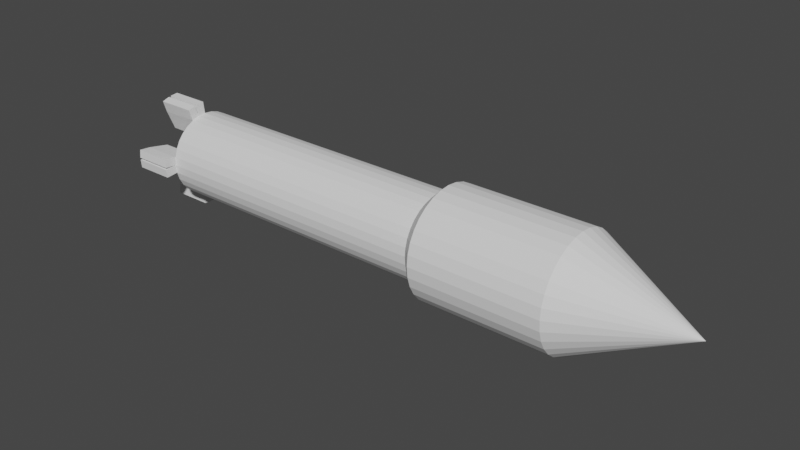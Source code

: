 # Source: rocket.blend  (saved by Blender 2.81.16; exported with 4.5.12 LTS)
import bpy
from mathutils import Matrix  # noqa: F401  (used for matrix-valued properties, if any)

bpy.ops.wm.read_factory_settings(use_empty=True)
scene = bpy.context.scene
scene.name = 'Scene'

# ---- collections
col_collection = bpy.data.collections.new('Collection'); scene.collection.children.link(col_collection)

# ---- world
world_world = bpy.data.worlds.new('World'); scene.world = world_world
world_world.use_nodes = True; world_world.node_tree.nodes.clear()
_N = world_world.node_tree.nodes; _L = world_world.node_tree.links
n0 = _N.new('ShaderNodeOutputWorld'); n0.name = 'World Output'; n0.location = (300, 300)
n1 = _N.new('ShaderNodeBackground'); n1.name = 'Background'; n1.location = (10, 300)
n1.inputs[0].default_value = (0.05088, 0.05088, 0.05088, 1.0)
_L.new(n1.outputs[0], n0.inputs[0])
n0.is_active_output = True
world_world.color = (0.05088, 0.05088, 0.05088)
world_world.use_sun_shadow = False
world_world.sun_shadow_jitter_overblur = 0.0

# ---- meshes
me_cone = bpy.data.meshes.new('Cone')
me_cone.from_pydata([(-4.694e-07, 0.7757, -3.605), (0.1513, 0.7608, -3.605), (0.2969, 0.7167, -3.605), (0.431, 0.645, -3.605), (0.5485, 0.5485, -3.605), (0.645, 0.431, -3.605), (0.7167, 0.2969, -3.605), (0.7608, 0.1513, -3.605), (0.7757, 5.588e-09, -3.605), (0.7608, -0.1513, -3.605), (0.7167, -0.2969, -3.605), (0.645, -0.431, -3.605), (0.5485, -0.5485, -3.605), (0.431, -0.645, -3.605), (0.2969, -0.7167, -3.605), (0.1513, -0.7608, -3.605), (-4.862e-07, -0.7757, -3.605), (-0.1513, -0.7608, -3.605), (-0.2969, -0.7167, -3.605), (-0.431, -0.645, -3.605), (-0.5485, -0.5485, -3.605), (-0.645, -0.431, -3.605), (-0.7167, -0.2969, -3.605), (-0.7608, -0.1513, -3.605), (-0.7757, 5.532e-07, -3.605), (-0.7608, 0.1513, -3.605), (-0.7167, 0.2969, -3.605), (-0.645, 0.431, -3.605), (-0.5485, 0.5485, -3.605), (-0.431, 0.645, -3.605), (-0.2969, 0.7167, -3.605), (-0.1513, 0.7608, -3.605), (0.1513, 0.7608, -8.024), (-5.395e-07, 0.7757, -8.024), (0.2969, 0.7167, -8.024), (0.431, 0.645, -8.024), (0.5485, 0.5485, -8.024), (0.645, 0.431, -8.024), (0.7167, 0.2969, -8.024), (0.7608, 0.1513, -8.024), (0.7757, 5.588e-09, -8.024), (0.7608, -0.1513, -8.024), (0.7167, -0.2969, -8.024), (0.645, -0.431, -8.024), (0.5485, -0.5485, -8.024), (0.431, -0.645, -8.024), (0.2969, -0.7167, -8.024), (0.1513, -0.7608, -8.024), (-5.563e-07, -0.7757, -8.024), (-0.1513, -0.7608, -8.024), (-0.2969, -0.7167, -8.024), (-0.431, -0.645, -8.024), (-0.5485, -0.5485, -8.024), (-0.645, -0.431, -8.024), (-0.7167, -0.2969, -8.024), (-0.7608, -0.1513, -8.024), (-0.7757, 5.532e-07, -8.024), (-0.7608, 0.1513, -8.024), (-0.7167, 0.2969, -8.024), (-0.645, 0.431, -8.024), (-0.5485, 0.5485, -8.024), (-0.431, 0.645, -8.024), (-0.2969, 0.7167, -8.024), (-0.1513, 0.7608, -8.024), (0.1513, 0.7608, -11.6), (-2.129e-06, 0.7757, -11.6), (0.2969, 0.7167, -11.6), (0.431, 0.645, -11.6), (0.5485, 0.5485, -11.6), (0.645, 0.431, -11.6), (0.7167, 0.2969, -11.6), (0.7608, 0.1513, -11.6), (0.7757, 5.588e-09, -11.6), (0.7608, -0.1513, -11.6), (0.7167, -0.2969, -11.6), (0.645, -0.431, -11.6), (0.5485, -0.5485, -11.6), (0.431, -0.645, -11.6), (0.2969, -0.7167, -11.6), (0.1513, -0.7608, -11.6), (-2.146e-06, -0.7757, -11.6), (-0.1513, -0.7608, -11.6), (-0.2969, -0.7167, -11.6), (-0.431, -0.645, -11.6), (-0.5485, -0.5485, -11.6), (-0.645, -0.431, -11.6), (-0.7167, -0.2969, -11.6), (-0.7608, -0.1513, -11.6), (-0.7757, 5.532e-07, -11.6), (-0.7608, 0.1513, -11.6), (-0.7167, 0.2969, -11.6), (-0.645, 0.431, -11.6), (-0.5485, 0.5485, -11.6), (-0.431, 0.645, -11.6), (-0.2969, 0.7167, -11.6), (-0.1513, 0.7608, -11.6), (0.1513, 0.7608, -11.96), (-2.353e-06, 0.7757, -11.96), (0.2969, 0.7167, -11.96), (0.431, 0.645, -11.96), (0.5485, 0.5485, -11.96), (0.645, 0.431, -11.96), (0.7167, 0.2969, -11.96), (0.7608, 0.1513, -11.96), (0.7757, 5.588e-09, -11.96), (0.7608, -0.1513, -11.96), (0.7167, -0.2969, -11.96), (0.645, -0.431, -11.96), (0.5485, -0.5485, -11.96), (0.431, -0.645, -11.96), (0.2969, -0.7167, -11.96), (0.1513, -0.7608, -11.96), (-2.37e-06, -0.7757, -11.96), (-0.1513, -0.7608, -11.96), (-0.2969, -0.7167, -11.96), (-0.431, -0.645, -11.96), (-0.5485, -0.5485, -11.96), (-0.645, -0.431, -11.96), (-0.7167, -0.2969, -11.96), (-0.7608, -0.1513, -11.96), (-0.7757, 5.532e-07, -11.96), (-0.7608, 0.1513, -11.96), (-0.7167, 0.2969, -11.96), (-0.645, 0.431, -11.96), (-0.5485, 0.5485, -11.96), (-0.431, 0.645, -11.96), (-0.2969, 0.7167, -11.96), (-0.1513, 0.7608, -11.96), (0.1513, 0.7608, -11.96), (-2.353e-06, 0.7757, -11.96), (0.2969, 0.7167, -11.96), (0.431, 0.645, -11.96), (0.5485, 0.5485, -11.96), (0.645, 0.431, -11.96), (0.7167, 0.2969, -11.96), (0.7608, 0.1513, -11.96), (0.7757, 5.588e-09, -11.96), (0.7608, -0.1513, -11.96), (0.7167, -0.2969, -11.96), (0.645, -0.431, -11.96), (0.5485, -0.5485, -11.96), (0.431, -0.645, -11.96), (0.2969, -0.7167, -11.96), (0.1513, -0.7608, -11.96), (-2.37e-06, -0.7757, -11.96), (-0.1513, -0.7608, -11.96), (-0.2969, -0.7167, -11.96), (-0.431, -0.645, -11.96), (-0.5485, -0.5485, -11.96), (-0.645, -0.431, -11.96), (-0.7167, -0.2969, -11.96), (-0.7608, -0.1513, -11.96), (-0.7757, 5.532e-07, -11.96), (-0.7608, 0.1513, -11.96), (-0.7167, 0.2969, -11.96), (-0.645, 0.431, -11.96), (-0.5485, 0.5485, -11.96), (-0.431, 0.645, -11.96), (-0.2969, 0.7167, -11.96), (-0.1513, 0.7608, -11.96), (0.1513, 0.7608, -11.96), (-2.353e-06, 0.7757, -11.96), (0.2969, 0.7167, -11.96), (0.431, 0.645, -11.96), (0.5485, 0.5485, -11.96), (0.645, 0.431, -11.96), (0.7167, 0.2969, -11.96), (0.7608, 0.1513, -11.96), (0.7757, 5.588e-09, -11.96), (0.7608, -0.1513, -11.96), (0.7167, -0.2969, -11.96), (0.645, -0.431, -11.96), (0.5485, -0.5485, -11.96), (0.431, -0.645, -11.96), (0.2969, -0.7167, -11.96), (0.1513, -0.7608, -11.96), (-2.37e-06, -0.7757, -11.96), (-0.1513, -0.7608, -11.96), (-0.2969, -0.7167, -11.96), (-0.431, -0.645, -11.96), (-0.5485, -0.5485, -11.96), (-0.645, -0.431, -11.96), (-0.7167, -0.2969, -11.96), (-0.7608, -0.1513, -11.96), (-0.7757, 5.532e-07, -11.96), (-0.7608, 0.1513, -11.96), (-0.7167, 0.2969, -11.96), (-0.645, 0.431, -11.96), (-0.5485, 0.5485, -11.96), (-0.431, 0.645, -11.96), (-0.2969, 0.7167, -11.96), (-0.1513, 0.7608, -11.96), (0.1513, 0.7608, -11.96), (0.07242, 0.3641, -11.96), (-2.094e-06, 0.3712, -11.96), (-2.353e-06, 0.7757, -11.96), (0.2969, 0.7167, -11.96), (0.1421, 0.343, -11.96), (0.431, 0.645, -11.96), (0.2062, 0.3087, -11.96), (0.5485, 0.5485, -11.96), (0.2625, 0.2625, -11.96), (0.645, 0.431, -11.96), (0.3086, 0.2062, -11.96), (0.7167, 0.2969, -11.96), (0.343, 0.1421, -11.96), (0.7608, 0.1513, -11.96), (0.3641, 0.07242, -11.96), (0.7757, 5.588e-09, -11.96), (0.3712, -1.192e-07, -11.96), (0.7608, -0.1513, -11.96), (0.3641, -0.07242, -11.96), (0.7167, -0.2969, -11.96), (0.343, -0.1421, -11.96), (0.645, -0.431, -11.96), (0.3086, -0.2062, -11.96), (0.5485, -0.5485, -11.96), (0.2625, -0.2625, -11.96), (0.431, -0.645, -11.96), (0.2062, -0.3087, -11.96), (0.2969, -0.7167, -11.96), (0.1421, -0.343, -11.96), (0.1513, -0.7608, -11.96), (0.07242, -0.3641, -11.96), (-2.37e-06, -0.7757, -11.96), (-2.254e-06, -0.3712, -11.96), (-0.1513, -0.7608, -11.96), (-0.07242, -0.3641, -11.96), (-0.2969, -0.7167, -11.96), (-0.1421, -0.343, -11.96), (-0.431, -0.645, -11.96), (-0.2062, -0.3087, -11.96), (-0.5485, -0.5485, -11.96), (-0.2625, -0.2625, -11.96), (-0.645, -0.431, -11.96), (-0.3087, -0.2062, -11.96), (-0.7167, -0.2969, -11.96), (-0.343, -0.1421, -11.96), (-0.7608, -0.1513, -11.96), (-0.3641, -0.07242, -11.96), (-0.7757, 5.532e-07, -11.96), (-0.3712, 1.825e-07, -11.96), (-0.7608, 0.1513, -11.96), (-0.3641, 0.07242, -11.96), (-0.7167, 0.2969, -11.96), (-0.343, 0.1421, -11.96), (-0.645, 0.431, -11.96), (-0.3087, 0.2062, -11.96), (-0.5485, 0.5485, -11.96), (-0.2625, 0.2625, -11.96), (-0.431, 0.645, -11.96), (-0.2062, 0.3087, -11.96), (-0.2969, 0.7167, -11.96), (-0.1421, 0.343, -11.96), (-0.1513, 0.7608, -11.96), (-0.07242, 0.3641, -11.96), (0.07242, 0.3641, -11.96), (-2.094e-06, 0.3712, -11.96), (-2.353e-06, 0.7757, -11.96), (0.1513, 0.7608, -11.96), (0.1421, 0.343, -11.96), (0.2969, 0.7167, -11.96), (0.2062, 0.3087, -11.96), (0.431, 0.645, -11.96), (0.2625, 0.2625, -11.96), (0.5485, 0.5485, -11.96), (0.3086, 0.2062, -11.96), (0.645, 0.431, -11.96), (0.343, 0.1421, -11.96), (0.7167, 0.2969, -11.96), (0.3641, 0.07242, -11.96), (0.7608, 0.1513, -11.96), (0.3712, -1.192e-07, -11.96), (0.7757, 5.588e-09, -11.96), (0.3641, -0.07242, -11.96), (0.7608, -0.1513, -11.96), (0.343, -0.1421, -11.96), (0.7167, -0.2969, -11.96), (0.3086, -0.2062, -11.96), (0.645, -0.431, -11.96), (0.2625, -0.2625, -11.96), (0.5485, -0.5485, -11.96), (0.2062, -0.3087, -11.96), (0.431, -0.645, -11.96), (0.1421, -0.343, -11.96), (0.2969, -0.7167, -11.96), (0.07242, -0.3641, -11.96), (0.1513, -0.7608, -11.96), (-2.254e-06, -0.3712, -11.96), (-2.37e-06, -0.7757, -11.96), (-0.07242, -0.3641, -11.96), (-0.1513, -0.7608, -11.96), (-0.1421, -0.343, -11.96), (-0.2969, -0.7167, -11.96), (-0.2062, -0.3087, -11.96), (-0.431, -0.645, -11.96), (-0.2625, -0.2625, -11.96), (-0.5485, -0.5485, -11.96), (-0.3087, -0.2062, -11.96), (-0.645, -0.431, -11.96), (-0.343, -0.1421, -11.96), (-0.7167, -0.2969, -11.96), (-0.3641, -0.07242, -11.96), (-0.7608, -0.1513, -11.96), (-0.3712, 1.825e-07, -11.96), (-0.7757, 5.532e-07, -11.96), (-0.3641, 0.07242, -11.96), (-0.7608, 0.1513, -11.96), (-0.343, 0.1421, -11.96), (-0.7167, 0.2969, -11.96), (-0.3087, 0.2062, -11.96), (-0.645, 0.431, -11.96), (-0.2625, 0.2625, -11.96), (-0.5485, 0.5485, -11.96), (-0.2062, 0.3087, -11.96), (-0.431, 0.645, -11.96), (-0.1421, 0.343, -11.96), (-0.2969, 0.7167, -11.96), (-0.07242, 0.3641, -11.96), (-0.1513, 0.7608, -11.96), (0.1513, 0.7608, -11.6), (-2.129e-06, 0.7757, -11.6), (0.2969, 0.7167, -11.6), (0.431, 0.645, -11.6), (0.5485, 0.5485, -11.6), (0.645, 0.431, -11.6), (0.7167, 0.2969, -11.6), (0.7608, 0.1513, -11.6), (0.7757, 5.588e-09, -11.6), (0.7608, -0.1513, -11.6), (0.7167, -0.2969, -11.6), (0.645, -0.431, -11.6), (0.5485, -0.5485, -11.6), (0.431, -0.645, -11.6), (0.2969, -0.7167, -11.6), (0.1513, -0.7608, -11.6), (-2.146e-06, -0.7757, -11.6), (-0.1513, -0.7608, -11.6), (-0.2969, -0.7167, -11.6), (-0.431, -0.645, -11.6), (-0.5485, -0.5485, -11.6), (-0.645, -0.431, -11.6), (-0.7167, -0.2969, -11.6), (-0.7608, -0.1513, -11.6), (-0.7757, 5.532e-07, -11.6), (-0.7608, 0.1513, -11.6), (-0.7167, 0.2969, -11.6), (-0.645, 0.431, -11.6), (-0.5485, 0.5485, -11.6), (-0.431, 0.645, -11.6), (-0.2969, 0.7167, -11.6), (-0.1513, 0.7608, -11.6), (0.2969, 0.7167, -11.96), (0.1513, 0.7608, -11.96), (0.431, 0.645, -11.96), (0.5485, 0.5485, -11.96), (0.645, 0.431, -11.96), (0.7167, 0.2969, -11.96), (0.7608, 0.1513, -11.96), (0.7757, 5.588e-09, -11.96), (-0.5485, 0.5485, -11.96), (-0.645, 0.431, -11.96), (-0.431, 0.645, -11.96), (-0.2969, 0.7167, -11.96), (0.1513, 0.7608, -11.96), (0.7757, 5.588e-09, -11.96), (-0.645, 0.431, -11.96), (-0.2969, 0.7167, -11.96), (0.1513, 0.7608, -11.96), (0.7757, 5.588e-09, -11.96), (-0.645, 0.431, -11.96), (-0.2969, 0.7167, -11.96), (0.1513, 0.7608, -11.96), (0.7757, 5.588e-09, -11.96), (-0.645, 0.431, -11.96), (-0.2969, 0.7167, -11.96), (0.1513, 0.7608, -11.96), (0.2969, 0.7167, -11.96), (0.431, 0.645, -11.96), (0.5485, 0.5485, -11.96), (0.645, 0.431, -11.96), (0.7167, 0.2969, -11.96), (0.7608, 0.1513, -11.96), (0.7757, 5.588e-09, -11.96), (-0.645, 0.431, -11.96), (-0.5485, 0.5485, -11.96), (-0.431, 0.645, -11.96), (-0.2969, 0.7167, -11.96), (0.1513, 0.7608, -12.92), (0.07242, 0.3641, -12.92), (-2.094e-06, 0.3712, -12.92), (-2.353e-06, 0.7757, -12.92), (0.7608, 0.1513, -12.92), (0.3641, 0.07242, -12.92), (0.7757, 5.588e-09, -12.92), (0.3712, -1.192e-07, -12.92), (0.7608, -0.1513, -12.92), (0.3641, -0.07242, -12.92), (0.1513, -0.7608, -12.92), (0.07242, -0.3641, -12.92), (-2.37e-06, -0.7757, -12.92), (-2.254e-06, -0.3712, -12.92), (-0.1513, -0.7608, -12.92), (-0.07242, -0.3641, -12.92), (-0.7167, -0.2969, -12.92), (-0.343, -0.1421, -12.92), (-0.7608, -0.1513, -12.92), (-0.3641, -0.07242, -12.92), (-0.7757, 5.532e-07, -12.92), (-0.3712, 1.825e-07, -12.92), (-0.1513, 0.7608, -12.92), (-0.07242, 0.3641, -12.92), (0.02195, 0.9986, -11.96), (0.1733, 0.9837, -11.96), (0.1733, 0.9837, -12.92), (0.02195, 0.9986, -12.92), (-0.931, -0.3619, -11.96), (-0.9752, -0.2164, -11.96), (-0.9752, -0.2164, -12.92), (-0.931, -0.3619, -12.92), (0.1733, -0.9837, -11.96), (0.02195, -0.9986, -11.96), (0.02195, -0.9986, -12.92), (0.1733, -0.9837, -12.92), (0.9986, -0.02196, -11.96), (0.9837, -0.1733, -11.96), (0.9837, -0.1733, -12.92), (0.9986, -0.02196, -12.92), (-0.9837, -0.1733, -11.96), (-0.9986, -0.02195, -11.96), (-0.9986, -0.02195, -12.92), (-0.9837, -0.1733, -12.92), (0.9837, 0.1733, -11.96), (0.9986, 0.02196, -11.96), (0.9986, 0.02196, -12.92), (0.9837, 0.1733, -12.92), (-0.02196, -0.9986, -11.96), (-0.1733, -0.9837, -11.96), (-0.1733, -0.9837, -12.92), (-0.02196, -0.9986, -12.92), (-0.1733, 0.9837, -11.96), (-0.02196, 0.9986, -11.96), (-0.02196, 0.9986, -12.92), (-0.1733, 0.9837, -12.92)], [], [(2, 3, 35, 34), (47, 48, 336, 335), (11, 12, 44, 43), (20, 21, 53, 52), (29, 30, 62, 61), (7, 8, 40, 39), (16, 17, 49, 48), (25, 26, 58, 57), (3, 4, 36, 35), (12, 13, 45, 44), (21, 22, 54, 53), (30, 31, 63, 62), (8, 9, 41, 40), (17, 18, 50, 49), (26, 27, 59, 58), (31, 0, 33, 63), (4, 5, 37, 36), (13, 14, 46, 45), (22, 23, 55, 54), (0, 1, 32, 33), (9, 10, 42, 41), (18, 19, 51, 50), (27, 28, 60, 59), (5, 6, 38, 37), (14, 15, 47, 46), (23, 24, 56, 55), (1, 2, 34, 32), (10, 11, 43, 42), (19, 20, 52, 51), (28, 29, 61, 60), (6, 7, 39, 38), (15, 16, 48, 47), (24, 25, 57, 56), (82, 83, 115, 114), (34, 35, 323, 322), (61, 62, 350, 349), (48, 49, 337, 336), (35, 36, 324, 323), (62, 63, 351, 350), (49, 50, 338, 337), (36, 37, 325, 324), (63, 33, 321, 351), (50, 51, 339, 338), (37, 38, 326, 325), (51, 52, 340, 339), (38, 39, 327, 326), (52, 53, 341, 340), (39, 40, 328, 327), (53, 54, 342, 341), (40, 41, 329, 328), (54, 55, 343, 342), (41, 42, 330, 329), (55, 56, 344, 343), (42, 43, 331, 330), (56, 57, 345, 344), (43, 44, 332, 331), (57, 58, 346, 345), (44, 45, 333, 332), (58, 59, 347, 346), (45, 46, 334, 333), (33, 32, 320, 321), (59, 60, 348, 347), (46, 47, 335, 334), (32, 34, 322, 320), (60, 61, 349, 348), (196, 192, 160, 162), (69, 70, 102, 101), (83, 84, 116, 115), (70, 71, 103, 102), (84, 85, 117, 116), (71, 72, 104, 103), (85, 86, 118, 117), (72, 73, 105, 104), (86, 87, 119, 118), (73, 74, 106, 105), (87, 88, 120, 119), (74, 75, 107, 106), (88, 89, 121, 120), (75, 76, 108, 107), (89, 90, 122, 121), (76, 77, 109, 108), (90, 91, 361, 122), (77, 78, 110, 109), (65, 64, 353, 97), (91, 92, 124, 361), (78, 79, 111, 110), (64, 66, 98, 353), (92, 93, 125, 124), (79, 80, 112, 111), (66, 67, 99, 98), (93, 94, 126, 125), (80, 81, 113, 112), (67, 68, 100, 99), (94, 95, 127, 126), (81, 82, 114, 113), (68, 69, 101, 100), (95, 65, 97, 127), (364, 129, 97, 353), (130, 128, 96, 352), (131, 130, 352, 354), (132, 131, 354, 355), (133, 132, 355, 356), (134, 133, 356, 357), (135, 134, 357, 358), (365, 135, 358, 359), (137, 136, 104, 105), (138, 137, 105, 106), (139, 138, 106, 107), (140, 139, 107, 108), (141, 140, 108, 109), (142, 141, 109, 110), (143, 142, 110, 111), (144, 143, 111, 112), (145, 144, 112, 113), (146, 145, 113, 114), (147, 146, 114, 115), (148, 147, 115, 116), (149, 148, 116, 117), (150, 149, 117, 118), (151, 150, 118, 119), (152, 151, 119, 120), (153, 152, 120, 121), (154, 153, 121, 122), (366, 154, 122, 361), (156, 155, 123, 360), (157, 156, 360, 362), (367, 157, 362, 363), (159, 158, 126, 127), (129, 159, 127, 97), (368, 161, 129, 364), (162, 160, 128, 130), (163, 162, 130, 131), (164, 163, 131, 132), (165, 164, 132, 133), (166, 165, 133, 134), (167, 166, 134, 135), (369, 167, 135, 365), (169, 168, 136, 137), (170, 169, 137, 138), (171, 170, 138, 139), (172, 171, 139, 140), (173, 172, 140, 141), (174, 173, 141, 142), (175, 174, 142, 143), (176, 175, 143, 144), (177, 176, 144, 145), (178, 177, 145, 146), (179, 178, 146, 147), (180, 179, 147, 148), (181, 180, 148, 149), (182, 181, 149, 150), (183, 182, 150, 151), (184, 183, 151, 152), (185, 184, 152, 153), (186, 185, 153, 154), (370, 186, 154, 366), (188, 187, 155, 156), (189, 188, 156, 157), (371, 189, 157, 367), (191, 190, 158, 159), (161, 191, 159, 129), (257, 193, 197, 199, 201, 203, 205, 207, 209, 211, 213, 215, 217, 219, 221, 223, 225, 227, 229, 231, 233, 235, 237, 239, 241, 243, 245, 247, 249, 251, 253, 255), (195, 254, 191, 161), (200, 198, 163, 164), (202, 200, 164, 165), (204, 202, 165, 166), (206, 204, 166, 167), (373, 206, 167, 369), (210, 208, 168, 169), (212, 210, 169, 170), (214, 212, 170, 171), (216, 214, 171, 172), (218, 216, 172, 173), (220, 218, 173, 174), (222, 220, 174, 175), (224, 222, 175, 176), (226, 224, 176, 177), (228, 226, 177, 178), (230, 228, 178, 179), (232, 230, 179, 180), (234, 232, 180, 181), (236, 234, 181, 182), (238, 236, 182, 183), (240, 238, 183, 184), (242, 240, 184, 185), (244, 242, 185, 186), (374, 244, 186, 370), (248, 246, 187, 188), (250, 248, 188, 189), (375, 250, 189, 371), (254, 252, 190, 191), (198, 196, 162, 163), (260, 256, 376, 377), (262, 260, 377, 378), (264, 262, 378, 379), (266, 264, 379, 380), (268, 266, 380, 381), (270, 268, 381, 382), (275, 274, 397, 396), (276, 274, 275, 277), (278, 276, 277, 279), (280, 278, 279, 281), (282, 280, 281, 283), (284, 282, 283, 285), (286, 284, 285, 287), (288, 286, 399, 401), (256, 194, 390, 389), (292, 290, 291, 293), (294, 292, 293, 295), (296, 294, 295, 297), (298, 296, 297, 299), (300, 298, 299, 301), (318, 319, 410, 411), (302, 300, 405, 407), (306, 304, 305, 307), (308, 306, 307, 309), (310, 308, 309, 384), (312, 310, 384, 385), (314, 312, 385, 386), (316, 314, 386, 387), (318, 316, 387, 319), (272, 270, 393, 395), (372, 195, 161, 368), (194, 256, 193, 257), (376, 258, 195, 372), (256, 260, 197, 193), (261, 259, 192, 196), (260, 262, 199, 197), (263, 261, 196, 198), (262, 264, 201, 199), (265, 263, 198, 200), (264, 266, 203, 201), (267, 265, 200, 202), (266, 268, 205, 203), (269, 267, 202, 204), (268, 270, 207, 205), (271, 269, 204, 206), (270, 272, 209, 207), (273, 271, 206, 373), (272, 274, 211, 209), (275, 383, 208, 210), (274, 276, 213, 211), (277, 275, 210, 212), (276, 278, 215, 213), (279, 277, 212, 214), (278, 280, 217, 215), (281, 279, 214, 216), (280, 282, 219, 217), (283, 281, 216, 218), (282, 284, 221, 219), (285, 283, 218, 220), (284, 286, 223, 221), (287, 285, 220, 222), (286, 288, 225, 223), (289, 287, 222, 224), (288, 290, 227, 225), (291, 289, 224, 226), (290, 292, 229, 227), (293, 291, 226, 228), (292, 294, 231, 229), (295, 293, 228, 230), (294, 296, 233, 231), (297, 295, 230, 232), (296, 298, 235, 233), (299, 297, 232, 234), (298, 300, 237, 235), (301, 299, 234, 236), (300, 302, 239, 237), (303, 301, 236, 238), (302, 304, 241, 239), (305, 303, 238, 240), (304, 306, 243, 241), (307, 305, 240, 242), (306, 308, 245, 243), (309, 307, 242, 244), (308, 310, 247, 245), (384, 309, 244, 374), (310, 312, 249, 247), (313, 311, 246, 248), (312, 314, 251, 249), (315, 313, 248, 250), (314, 316, 253, 251), (317, 315, 250, 375), (316, 318, 255, 253), (319, 387, 252, 254), (318, 194, 257, 255), (258, 319, 254, 195), (64, 65, 321, 320), (66, 64, 320, 322), (67, 66, 322, 323), (68, 67, 323, 324), (69, 68, 324, 325), (70, 69, 325, 326), (71, 70, 326, 327), (72, 71, 327, 328), (73, 72, 328, 329), (74, 73, 329, 330), (75, 74, 330, 331), (76, 75, 331, 332), (77, 76, 332, 333), (78, 77, 333, 334), (79, 78, 334, 335), (80, 79, 335, 336), (81, 80, 336, 337), (82, 81, 337, 338), (83, 82, 338, 339), (84, 83, 339, 340), (85, 84, 340, 341), (86, 85, 341, 342), (87, 86, 342, 343), (88, 87, 343, 344), (89, 88, 344, 345), (90, 89, 345, 346), (91, 90, 346, 347), (92, 91, 347, 348), (93, 92, 348, 349), (94, 93, 349, 350), (95, 94, 350, 351), (65, 95, 351, 321), (353, 98, 352, 96), (98, 99, 354, 352), (99, 100, 355, 354), (100, 101, 356, 355), (101, 102, 357, 356), (102, 103, 358, 357), (103, 104, 359, 358), (361, 124, 360, 123), (124, 125, 362, 360), (125, 126, 363, 362), (364, 353, 96, 128), (104, 136, 365, 359), (366, 361, 123, 155), (126, 158, 367, 363), (368, 364, 128, 160), (136, 168, 369, 365), (370, 366, 155, 187), (158, 190, 371, 367), (372, 368, 160, 192), (168, 208, 373, 369), (374, 370, 187, 246), (190, 252, 375, 371), (377, 376, 259, 261), (378, 377, 261, 263), (379, 378, 263, 265), (380, 379, 265, 267), (381, 380, 267, 269), (382, 381, 269, 271), (383, 382, 271, 273), (385, 384, 311, 313), (386, 385, 313, 315), (387, 386, 315, 317), (376, 372, 192, 259), (208, 383, 273, 373), (384, 374, 246, 311), (252, 387, 317, 375), (389, 390, 391, 388), (395, 393, 392, 394), (397, 395, 394, 396), (401, 399, 398, 400), (403, 401, 400, 402), (407, 405, 404, 406), (409, 407, 406, 408), (390, 411, 410, 391), (274, 272, 395, 397), (305, 304, 409, 408), (304, 302, 407, 409), (270, 382, 392, 393), (290, 288, 401, 403), (291, 290, 403, 402), (300, 301, 404, 405), (194, 318, 411, 390), (286, 287, 398, 399), (376, 256, 389, 388), (412, 413, 414, 415), (376, 413, 412, 258), (388, 414, 413, 376), (391, 415, 414, 388), (258, 412, 415, 391), (416, 417, 418, 419), (303, 417, 416, 301), (406, 418, 417, 303), (404, 419, 418, 406), (301, 416, 419, 404), (420, 421, 422, 423), (289, 421, 420, 287), (400, 422, 421, 289), (398, 423, 422, 400), (287, 420, 423, 398), (424, 425, 426, 427), (275, 425, 424, 383), (396, 426, 425, 275), (394, 427, 426, 396), (383, 424, 427, 394), (428, 429, 430, 431), (305, 429, 428, 303), (408, 430, 429, 305), (406, 431, 430, 408), (303, 428, 431, 406), (432, 433, 434, 435), (383, 433, 432, 382), (394, 434, 433, 383), (392, 435, 434, 394), (382, 432, 435, 392), (436, 437, 438, 439), (291, 437, 436, 289), (402, 438, 437, 291), (400, 439, 438, 402), (289, 436, 439, 400), (440, 441, 442, 443), (258, 441, 440, 319), (391, 442, 441, 258), (410, 443, 442, 391), (319, 440, 443, 410)])
_uv = me_cone.uv_layers.new(name='UVMap')
_uv.uv.foreach_set('vector', [0.3465, 0.4692, 0.3787, 0.452, 0.3787, 0.452, 0.3465, 0.4692, 0.2916, 0.01409, 0.2553, 0.01052, 0.2553, 0.01052, 0.2916, 0.01409, 0.4462, 0.1126, 0.4231, 0.08437, 0.4231, 0.08437, 0.4462, 0.1126, 0.07695, 0.08437, 0.05379, 0.1126, 0.05379, 0.1126, 0.07695, 0.08437, 0.1213, 0.452, 0.1535, 0.4692, 0.1535, 0.4692, 0.1213, 0.452, 0.4859, 0.2916, 0.4895, 0.2553, 0.4895, 0.2553, 0.4859, 0.2916, 0.2447, 0.01052, 0.2084, 0.01409, 0.2084, 0.01409, 0.2447, 0.01052, 0.01614, 0.3019, 0.02674, 0.3368, 0.02674, 0.3368, 0.01614, 0.3019, 0.3874, 0.4462, 0.4156, 0.4231, 0.4156, 0.4231, 0.3874, 0.4462, 0.4156, 0.07695, 0.3874, 0.05379, 0.3874, 0.05379, 0.4156, 0.07695, 0.04796, 0.1213, 0.03076, 0.1535, 0.03076, 0.1535, 0.04796, 0.1213, 0.1632, 0.4733, 0.1981, 0.4839, 0.1981, 0.4839, 0.1632, 0.4733, 0.4895, 0.2447, 0.4859, 0.2084, 0.4859, 0.2084, 0.4895, 0.2447, 0.1981, 0.01614, 0.1632, 0.02674, 0.1632, 0.02674, 0.1981, 0.01614, 0.03076, 0.3465, 0.04796, 0.3787, 0.04796, 0.3787, 0.03076, 0.3465, 0.2084, 0.4859, 0.2447, 0.4895, 0.2447, 0.4895, 0.2084, 0.4859, 0.4231, 0.4156, 0.4462, 0.3874, 0.4462, 0.3874, 0.4231, 0.4156, 0.3787, 0.04796, 0.3465, 0.03076, 0.3465, 0.03076, 0.3787, 0.04796, 0.02674, 0.1632, 0.01614, 0.1981, 0.01614, 0.1981, 0.02674, 0.1632, 0.2553, 0.4895, 0.2916, 0.4859, 0.2916, 0.4859, 0.2553, 0.4895, 0.4839, 0.1981, 0.4733, 0.1632, 0.4733, 0.1632, 0.4839, 0.1981, 0.1535, 0.03076, 0.1213, 0.04796, 0.1213, 0.04796, 0.1535, 0.03076, 0.05379, 0.3874, 0.07695, 0.4156, 0.07695, 0.4156, 0.05379, 0.3874, 0.452, 0.3787, 0.4692, 0.3465, 0.4692, 0.3465, 0.452, 0.3787, 0.3368, 0.02674, 0.3019, 0.01614, 0.3019, 0.01614, 0.3368, 0.02674, 0.01409, 0.2084, 0.01052, 0.2447, 0.01052, 0.2447, 0.01409, 0.2084, 0.3019, 0.4839, 0.3368, 0.4733, 0.3368, 0.4733, 0.3019, 0.4839, 0.4692, 0.1535, 0.452, 0.1213, 0.452, 0.1213, 0.4692, 0.1535, 0.1126, 0.05379, 0.08437, 0.07695, 0.08437, 0.07695, 0.1126, 0.05379, 0.08437, 0.4231, 0.1126, 0.4462, 0.1126, 0.4462, 0.08437, 0.4231, 0.4733, 0.3368, 0.4839, 0.3019, 0.4839, 0.3019, 0.4733, 0.3368, 0.2916, 0.01409, 0.2553, 0.01052, 0.2553, 0.01052, 0.2916, 0.01409, 0.01052, 0.2553, 0.01409, 0.2916, 0.01409, 0.2916, 0.01052, 0.2553, 0.1535, 0.03076, 0.1213, 0.04796, 0.1213, 0.04796, 0.1535, 0.03076, 0.3465, 0.4692, 0.3787, 0.452, 0.3787, 0.452, 0.3465, 0.4692, 0.1213, 0.452, 0.1535, 0.4692, 0.1535, 0.4692, 0.1213, 0.452, 0.2447, 0.01052, 0.2084, 0.01409, 0.2084, 0.01409, 0.2447, 0.01052, 0.3874, 0.4462, 0.4156, 0.4231, 0.4156, 0.4231, 0.3874, 0.4462, 0.1632, 0.4733, 0.1981, 0.4839, 0.1981, 0.4839, 0.1632, 0.4733, 0.1981, 0.01614, 0.1632, 0.02674, 0.1632, 0.02674, 0.1981, 0.01614, 0.4231, 0.4156, 0.4462, 0.3874, 0.4462, 0.3874, 0.4231, 0.4156, 0.2084, 0.4859, 0.2447, 0.4895, 0.2447, 0.4895, 0.2084, 0.4859, 0.1535, 0.03076, 0.1213, 0.04796, 0.1213, 0.04796, 0.1535, 0.03076, 0.452, 0.3787, 0.4692, 0.3465, 0.4692, 0.3465, 0.452, 0.3787, 0.1126, 0.05379, 0.08437, 0.07695, 0.08437, 0.07695, 0.1126, 0.05379, 0.4733, 0.3368, 0.4839, 0.3019, 0.4839, 0.3019, 0.4733, 0.3368, 0.07695, 0.08437, 0.05379, 0.1126, 0.05379, 0.1126, 0.07695, 0.08437, 0.4859, 0.2916, 0.4895, 0.2553, 0.4895, 0.2553, 0.4859, 0.2916, 0.04796, 0.1213, 0.03076, 0.1535, 0.03076, 0.1535, 0.04796, 0.1213, 0.4895, 0.2447, 0.4859, 0.2084, 0.4859, 0.2084, 0.4895, 0.2447, 0.02674, 0.1632, 0.01614, 0.1981, 0.01614, 0.1981, 0.02674, 0.1632, 0.4839, 0.1981, 0.4733, 0.1632, 0.4733, 0.1632, 0.4839, 0.1981, 0.01409, 0.2084, 0.01052, 0.2447, 0.01052, 0.2447, 0.01409, 0.2084, 0.4692, 0.1535, 0.452, 0.1213, 0.452, 0.1213, 0.4692, 0.1535, 0.01052, 0.2553, 0.01409, 0.2916, 0.01409, 0.2916, 0.01052, 0.2553, 0.4462, 0.1126, 0.4231, 0.08437, 0.4231, 0.08437, 0.4462, 0.1126, 0.01614, 0.3019, 0.02674, 0.3368, 0.02674, 0.3368, 0.01614, 0.3019, 0.4156, 0.07695, 0.3874, 0.05379, 0.3874, 0.05379, 0.4156, 0.07695, 0.03076, 0.3465, 0.04796, 0.3787, 0.04796, 0.3787, 0.03076, 0.3465, 0.3787, 0.04796, 0.3465, 0.03076, 0.3465, 0.03076, 0.3787, 0.04796, 0.2553, 0.4895, 0.2916, 0.4859, 0.2916, 0.4859, 0.2553, 0.4895, 0.05379, 0.3874, 0.07695, 0.4156, 0.07695, 0.4156, 0.05379, 0.3874, 0.3368, 0.02674, 0.3019, 0.01614, 0.3019, 0.01614, 0.3368, 0.02674, 0.3019, 0.4839, 0.3368, 0.4733, 0.3368, 0.4733, 0.3019, 0.4839, 0.08437, 0.4231, 0.1126, 0.4462, 0.1126, 0.4462, 0.08437, 0.4231, 0.8212, 0.422, 0.7863, 0.4326, 0.7863, 0.4326, 0.8212, 0.422, 0.452, 0.3787, 0.4692, 0.3465, 0.4692, 0.3465, 0.452, 0.3787, 0.1126, 0.05379, 0.08437, 0.07695, 0.08437, 0.07695, 0.1126, 0.05379, 0.4733, 0.3368, 0.4839, 0.3019, 0.4839, 0.3019, 0.4733, 0.3368, 0.07695, 0.08437, 0.05379, 0.1126, 0.05379, 0.1126, 0.07695, 0.08437, 0.4859, 0.2916, 0.4895, 0.2553, 0.4895, 0.2553, 0.4859, 0.2916, 0.04796, 0.1213, 0.03076, 0.1535, 0.03076, 0.1535, 0.04796, 0.1213, 0.4895, 0.2447, 0.4859, 0.2084, 0.4859, 0.2084, 0.4895, 0.2447, 0.02674, 0.1632, 0.01614, 0.1981, 0.01614, 0.1981, 0.02674, 0.1632, 0.4839, 0.1981, 0.4733, 0.1632, 0.4733, 0.1632, 0.4839, 0.1981, 0.01409, 0.2084, 0.01052, 0.2447, 0.01052, 0.2447, 0.01409, 0.2084, 0.4692, 0.1535, 0.452, 0.1213, 0.452, 0.1213, 0.4692, 0.1535, 0.01052, 0.2553, 0.01409, 0.2916, 0.01409, 0.2916, 0.01052, 0.2553, 0.4462, 0.1126, 0.4231, 0.08437, 0.4231, 0.08437, 0.4462, 0.1126, 0.01614, 0.3019, 0.02674, 0.3368, 0.02674, 0.3368, 0.01614, 0.3019, 0.4156, 0.07695, 0.3874, 0.05379, 0.3874, 0.05379, 0.4156, 0.07695, 0.03076, 0.3465, 0.04796, 0.3787, 0.04796, 0.3787, 0.03076, 0.3465, 0.3787, 0.04796, 0.3465, 0.03076, 0.3465, 0.03076, 0.3787, 0.04796, 0.2553, 0.4895, 0.2916, 0.4859, 0.2916, 0.4859, 0.2553, 0.4895, 0.05379, 0.3874, 0.07695, 0.4156, 0.07695, 0.4156, 0.05379, 0.3874, 0.3368, 0.02674, 0.3019, 0.01614, 0.3019, 0.01614, 0.3368, 0.02674, 0.3019, 0.4839, 0.3368, 0.4733, 0.3368, 0.4733, 0.3019, 0.4839, 0.08437, 0.4231, 0.1126, 0.4462, 0.1126, 0.4462, 0.08437, 0.4231, 0.2916, 0.01409, 0.2553, 0.01052, 0.2553, 0.01052, 0.2916, 0.01409, 0.3465, 0.4692, 0.3787, 0.452, 0.3787, 0.452, 0.3465, 0.4692, 0.1213, 0.452, 0.1535, 0.4692, 0.1535, 0.4692, 0.1213, 0.452, 0.2447, 0.01052, 0.2084, 0.01409, 0.2084, 0.01409, 0.2447, 0.01052, 0.3874, 0.4462, 0.4156, 0.4231, 0.4156, 0.4231, 0.3874, 0.4462, 0.1632, 0.4733, 0.1981, 0.4839, 0.1981, 0.4839, 0.1632, 0.4733, 0.1981, 0.01614, 0.1632, 0.02674, 0.1632, 0.02674, 0.1981, 0.01614, 0.4231, 0.4156, 0.4462, 0.3874, 0.4462, 0.3874, 0.4231, 0.4156, 0.2084, 0.4859, 0.2447, 0.4895, 0.2447, 0.4895, 0.2084, 0.4859, 0.7863, 0.4326, 0.75, 0.4362, 0.75, 0.4362, 0.7863, 0.4326, 0.8212, 0.422, 0.7863, 0.4326, 0.7863, 0.4326, 0.8212, 0.422, 0.8534, 0.4048, 0.8212, 0.422, 0.8212, 0.422, 0.8534, 0.4048, 0.8816, 0.3816, 0.8534, 0.4048, 0.8534, 0.4048, 0.8816, 0.3816, 0.9048, 0.3534, 0.8816, 0.3816, 0.8816, 0.3816, 0.9048, 0.3534, 0.922, 0.3212, 0.9048, 0.3534, 0.9048, 0.3534, 0.922, 0.3212, 0.9326, 0.2863, 0.922, 0.3212, 0.922, 0.3212, 0.9326, 0.2863, 0.9362, 0.25, 0.9326, 0.2863, 0.9326, 0.2863, 0.9362, 0.25, 0.9326, 0.2137, 0.9362, 0.25, 0.9362, 0.25, 0.9326, 0.2137, 0.922, 0.1788, 0.9326, 0.2137, 0.9326, 0.2137, 0.922, 0.1788, 0.9048, 0.1466, 0.922, 0.1788, 0.922, 0.1788, 0.9048, 0.1466, 0.8816, 0.1184, 0.9048, 0.1466, 0.9048, 0.1466, 0.8816, 0.1184, 0.8534, 0.0952, 0.8816, 0.1184, 0.8816, 0.1184, 0.8534, 0.0952, 0.8212, 0.078, 0.8534, 0.0952, 0.8534, 0.0952, 0.8212, 0.078, 0.7863, 0.0674, 0.8212, 0.078, 0.8212, 0.078, 0.7863, 0.0674, 0.75, 0.06383, 0.7863, 0.0674, 0.7863, 0.0674, 0.75, 0.06383, 0.7137, 0.0674, 0.75, 0.06383, 0.75, 0.06383, 0.7137, 0.0674, 0.6788, 0.078, 0.7137, 0.0674, 0.7137, 0.0674, 0.6788, 0.078, 0.6466, 0.0952, 0.6788, 0.078, 0.6788, 0.078, 0.6466, 0.0952, 0.6184, 0.1184, 0.6466, 0.0952, 0.6466, 0.0952, 0.6184, 0.1184, 0.5952, 0.1466, 0.6184, 0.1184, 0.6184, 0.1184, 0.5952, 0.1466, 0.578, 0.1788, 0.5952, 0.1466, 0.5952, 0.1466, 0.578, 0.1788, 0.5674, 0.2137, 0.578, 0.1788, 0.578, 0.1788, 0.5674, 0.2137, 0.5638, 0.25, 0.5674, 0.2137, 0.5674, 0.2137, 0.5638, 0.25, 0.5674, 0.2863, 0.5638, 0.25, 0.5638, 0.25, 0.5674, 0.2863, 0.578, 0.3212, 0.5674, 0.2863, 0.5674, 0.2863, 0.578, 0.3212, 0.5952, 0.3534, 0.578, 0.3212, 0.578, 0.3212, 0.5952, 0.3534, 0.6184, 0.3816, 0.5952, 0.3534, 0.5952, 0.3534, 0.6184, 0.3816, 0.6466, 0.4048, 0.6184, 0.3816, 0.6184, 0.3816, 0.6466, 0.4048, 0.6788, 0.422, 0.6466, 0.4048, 0.6466, 0.4048, 0.6788, 0.422, 0.7137, 0.4326, 0.6788, 0.422, 0.6788, 0.422, 0.7137, 0.4326, 0.75, 0.4362, 0.7137, 0.4326, 0.7137, 0.4326, 0.75, 0.4362, 0.7863, 0.4326, 0.75, 0.4362, 0.75, 0.4362, 0.7863, 0.4326, 0.8212, 0.422, 0.7863, 0.4326, 0.7863, 0.4326, 0.8212, 0.422, 0.8534, 0.4048, 0.8212, 0.422, 0.8212, 0.422, 0.8534, 0.4048, 0.8816, 0.3816, 0.8534, 0.4048, 0.8534, 0.4048, 0.8816, 0.3816, 0.9048, 0.3534, 0.8816, 0.3816, 0.8816, 0.3816, 0.9048, 0.3534, 0.922, 0.3212, 0.9048, 0.3534, 0.9048, 0.3534, 0.922, 0.3212, 0.9326, 0.2863, 0.922, 0.3212, 0.922, 0.3212, 0.9326, 0.2863, 0.9362, 0.25, 0.9326, 0.2863, 0.9326, 0.2863, 0.9362, 0.25, 0.9326, 0.2137, 0.9362, 0.25, 0.9362, 0.25, 0.9326, 0.2137, 0.922, 0.1788, 0.9326, 0.2137, 0.9326, 0.2137, 0.922, 0.1788, 0.9048, 0.1466, 0.922, 0.1788, 0.922, 0.1788, 0.9048, 0.1466, 0.8816, 0.1184, 0.9048, 0.1466, 0.9048, 0.1466, 0.8816, 0.1184, 0.8534, 0.0952, 0.8816, 0.1184, 0.8816, 0.1184, 0.8534, 0.0952, 0.8212, 0.078, 0.8534, 0.0952, 0.8534, 0.0952, 0.8212, 0.078, 0.7863, 0.0674, 0.8212, 0.078, 0.8212, 0.078, 0.7863, 0.0674, 0.75, 0.06383, 0.7863, 0.0674, 0.7863, 0.0674, 0.75, 0.06383, 0.7137, 0.0674, 0.75, 0.06383, 0.75, 0.06383, 0.7137, 0.0674, 0.6788, 0.078, 0.7137, 0.0674, 0.7137, 0.0674, 0.6788, 0.078, 0.6466, 0.0952, 0.6788, 0.078, 0.6788, 0.078, 0.6466, 0.0952, 0.6184, 0.1184, 0.6466, 0.0952, 0.6466, 0.0952, 0.6184, 0.1184, 0.5952, 0.1466, 0.6184, 0.1184, 0.6184, 0.1184, 0.5952, 0.1466, 0.578, 0.1788, 0.5952, 0.1466, 0.5952, 0.1466, 0.578, 0.1788, 0.5674, 0.2137, 0.578, 0.1788, 0.578, 0.1788, 0.5674, 0.2137, 0.5638, 0.25, 0.5674, 0.2137, 0.5674, 0.2137, 0.5638, 0.25, 0.5674, 0.2863, 0.5638, 0.25, 0.5638, 0.25, 0.5674, 0.2863, 0.578, 0.3212, 0.5674, 0.2863, 0.5674, 0.2863, 0.578, 0.3212, 0.5952, 0.3534, 0.578, 0.3212, 0.578, 0.3212, 0.5952, 0.3534, 0.6184, 0.3816, 0.5952, 0.3534, 0.5952, 0.3534, 0.6184, 0.3816, 0.6466, 0.4048, 0.6184, 0.3816, 0.6184, 0.3816, 0.6466, 0.4048, 0.6788, 0.422, 0.6466, 0.4048, 0.6466, 0.4048, 0.6788, 0.422, 0.7137, 0.4326, 0.6788, 0.422, 0.6788, 0.422, 0.7137, 0.4326, 0.75, 0.4362, 0.7137, 0.4326, 0.7137, 0.4326, 0.75, 0.4362, 0.75, 0.3391, 0.7674, 0.3374, 0.7841, 0.3323, 0.7995, 0.3241, 0.813, 0.313, 0.8241, 0.2995, 0.8323, 0.2841, 0.8374, 0.2674, 0.8391, 0.25, 0.8374, 0.2326, 0.8323, 0.2159, 0.8241, 0.2005, 0.813, 0.187, 0.7995, 0.1759, 0.7841, 0.1677, 0.7674, 0.1626, 0.75, 0.1609, 0.7326, 0.1626, 0.7159, 0.1677, 0.7005, 0.1759, 0.687, 0.187, 0.6759, 0.2005, 0.6677, 0.2159, 0.6626, 0.2326, 0.6609, 0.25, 0.6626, 0.2674, 0.6677, 0.2841, 0.6759, 0.2995, 0.687, 0.313, 0.7005, 0.3241, 0.7159, 0.3323, 0.7326, 0.3374, 0.75, 0.4362, 0.7137, 0.4326, 0.7137, 0.4326, 0.75, 0.4362, 0.8816, 0.3816, 0.8534, 0.4048, 0.8534, 0.4048, 0.8816, 0.3816, 0.9048, 0.3534, 0.8816, 0.3816, 0.8816, 0.3816, 0.9048, 0.3534, 0.922, 0.3212, 0.9048, 0.3534, 0.9048, 0.3534, 0.922, 0.3212, 0.9326, 0.2863, 0.922, 0.3212, 0.922, 0.3212, 0.9326, 0.2863, 0.9362, 0.25, 0.9326, 0.2863, 0.9326, 0.2863, 0.9362, 0.25, 0.9326, 0.2137, 0.9362, 0.25, 0.9362, 0.25, 0.9326, 0.2137, 0.922, 0.1788, 0.9326, 0.2137, 0.9326, 0.2137, 0.922, 0.1788, 0.9048, 0.1466, 0.922, 0.1788, 0.922, 0.1788, 0.9048, 0.1466, 0.8816, 0.1184, 0.9048, 0.1466, 0.9048, 0.1466, 0.8816, 0.1184, 0.8534, 0.0952, 0.8816, 0.1184, 0.8816, 0.1184, 0.8534, 0.0952, 0.8212, 0.078, 0.8534, 0.0952, 0.8534, 0.0952, 0.8212, 0.078, 0.7863, 0.0674, 0.8212, 0.078, 0.8212, 0.078, 0.7863, 0.0674, 0.75, 0.06383, 0.7863, 0.0674, 0.7863, 0.0674, 0.75, 0.06383, 0.7137, 0.0674, 0.75, 0.06383, 0.75, 0.06383, 0.7137, 0.0674, 0.6788, 0.078, 0.7137, 0.0674, 0.7137, 0.0674, 0.6788, 0.078, 0.6466, 0.0952, 0.6788, 0.078, 0.6788, 0.078, 0.6466, 0.0952, 0.6184, 0.1184, 0.6466, 0.0952, 0.6466, 0.0952, 0.6184, 0.1184, 0.5952, 0.1466, 0.6184, 0.1184, 0.6184, 0.1184, 0.5952, 0.1466, 0.578, 0.1788, 0.5952, 0.1466, 0.5952, 0.1466, 0.578, 0.1788, 0.5674, 0.2137, 0.578, 0.1788, 0.578, 0.1788, 0.5674, 0.2137, 0.5638, 0.25, 0.5674, 0.2137, 0.5674, 0.2137, 0.5638, 0.25, 0.5674, 0.2863, 0.5638, 0.25, 0.5638, 0.25, 0.5674, 0.2863, 0.578, 0.3212, 0.5674, 0.2863, 0.5674, 0.2863, 0.578, 0.3212, 0.5952, 0.3534, 0.578, 0.3212, 0.578, 0.3212, 0.5952, 0.3534, 0.6184, 0.3816, 0.5952, 0.3534, 0.5952, 0.3534, 0.6184, 0.3816, 0.6466, 0.4048, 0.6184, 0.3816, 0.6184, 0.3816, 0.6466, 0.4048, 0.6788, 0.422, 0.6466, 0.4048, 0.6466, 0.4048, 0.6788, 0.422, 0.7137, 0.4326, 0.6788, 0.422, 0.6788, 0.422, 0.7137, 0.4326, 0.8534, 0.4048, 0.8212, 0.422, 0.8212, 0.422, 0.8534, 0.4048, 0.7841, 0.3323, 0.7674, 0.3374, 0.7863, 0.4326, 0.8212, 0.422, 0.7995, 0.3241, 0.7841, 0.3323, 0.8212, 0.422, 0.8534, 0.4048, 0.813, 0.313, 0.7995, 0.3241, 0.8534, 0.4048, 0.8816, 0.3816, 0.8241, 0.2995, 0.813, 0.313, 0.8816, 0.3816, 0.9048, 0.3534, 0.8323, 0.2841, 0.8241, 0.2995, 0.9048, 0.3534, 0.922, 0.3212, 0.8374, 0.2674, 0.8323, 0.2841, 0.922, 0.3212, 0.9326, 0.2863, 0.9326, 0.2137, 0.8374, 0.2326, 0.8374, 0.2326, 0.9326, 0.2137, 0.8323, 0.2159, 0.8374, 0.2326, 0.9326, 0.2137, 0.922, 0.1788, 0.8241, 0.2005, 0.8323, 0.2159, 0.922, 0.1788, 0.9048, 0.1466, 0.813, 0.187, 0.8241, 0.2005, 0.9048, 0.1466, 0.8816, 0.1184, 0.7995, 0.1759, 0.813, 0.187, 0.8816, 0.1184, 0.8534, 0.0952, 0.7841, 0.1677, 0.7995, 0.1759, 0.8534, 0.0952, 0.8212, 0.078, 0.7674, 0.1626, 0.7841, 0.1677, 0.8212, 0.078, 0.7863, 0.0674, 0.75, 0.1609, 0.7674, 0.1626, 0.7674, 0.1626, 0.75, 0.1609, 0.7674, 0.3374, 0.75, 0.3391, 0.75, 0.3391, 0.7674, 0.3374, 0.7159, 0.1677, 0.7326, 0.1626, 0.7137, 0.0674, 0.6788, 0.078, 0.7005, 0.1759, 0.7159, 0.1677, 0.6788, 0.078, 0.6466, 0.0952, 0.687, 0.187, 0.7005, 0.1759, 0.6466, 0.0952, 0.6184, 0.1184, 0.6759, 0.2005, 0.687, 0.187, 0.6184, 0.1184, 0.5952, 0.1466, 0.6677, 0.2159, 0.6759, 0.2005, 0.5952, 0.1466, 0.578, 0.1788, 0.7326, 0.3374, 0.7137, 0.4326, 0.7137, 0.4326, 0.7326, 0.3374, 0.6626, 0.2326, 0.6677, 0.2159, 0.6677, 0.2159, 0.6626, 0.2326, 0.6626, 0.2674, 0.6609, 0.25, 0.5638, 0.25, 0.5674, 0.2863, 0.6677, 0.2841, 0.6626, 0.2674, 0.5674, 0.2863, 0.578, 0.3212, 0.6759, 0.2995, 0.6677, 0.2841, 0.578, 0.3212, 0.5952, 0.3534, 0.687, 0.313, 0.6759, 0.2995, 0.5952, 0.3534, 0.6184, 0.3816, 0.7005, 0.3241, 0.687, 0.313, 0.6184, 0.3816, 0.6466, 0.4048, 0.7159, 0.3323, 0.7005, 0.3241, 0.6466, 0.4048, 0.6788, 0.422, 0.7326, 0.3374, 0.7159, 0.3323, 0.6788, 0.422, 0.7137, 0.4326, 0.8391, 0.25, 0.8374, 0.2674, 0.8374, 0.2674, 0.8391, 0.25, 0.7863, 0.4326, 0.75, 0.4362, 0.75, 0.4362, 0.7863, 0.4326, 0.75, 0.3391, 0.7674, 0.3374, 0.7674, 0.3374, 0.75, 0.3391, 0.7863, 0.4326, 0.75, 0.4362, 0.75, 0.4362, 0.7863, 0.4326, 0.7674, 0.3374, 0.7841, 0.3323, 0.7841, 0.3323, 0.7674, 0.3374, 0.8212, 0.422, 0.7863, 0.4326, 0.7863, 0.4326, 0.8212, 0.422, 0.7841, 0.3323, 0.7995, 0.3241, 0.7995, 0.3241, 0.7841, 0.3323, 0.8534, 0.4048, 0.8212, 0.422, 0.8212, 0.422, 0.8534, 0.4048, 0.7995, 0.3241, 0.813, 0.313, 0.813, 0.313, 0.7995, 0.3241, 0.8816, 0.3816, 0.8534, 0.4048, 0.8534, 0.4048, 0.8816, 0.3816, 0.813, 0.313, 0.8241, 0.2995, 0.8241, 0.2995, 0.813, 0.313, 0.9048, 0.3534, 0.8816, 0.3816, 0.8816, 0.3816, 0.9048, 0.3534, 0.8241, 0.2995, 0.8323, 0.2841, 0.8323, 0.2841, 0.8241, 0.2995, 0.922, 0.3212, 0.9048, 0.3534, 0.9048, 0.3534, 0.922, 0.3212, 0.8323, 0.2841, 0.8374, 0.2674, 0.8374, 0.2674, 0.8323, 0.2841, 0.9326, 0.2863, 0.922, 0.3212, 0.922, 0.3212, 0.9326, 0.2863, 0.8374, 0.2674, 0.8391, 0.25, 0.8391, 0.25, 0.8374, 0.2674, 0.9362, 0.25, 0.9326, 0.2863, 0.9326, 0.2863, 0.9362, 0.25, 0.8391, 0.25, 0.8374, 0.2326, 0.8374, 0.2326, 0.8391, 0.25, 0.9326, 0.2137, 0.9362, 0.25, 0.9362, 0.25, 0.9326, 0.2137, 0.8374, 0.2326, 0.8323, 0.2159, 0.8323, 0.2159, 0.8374, 0.2326, 0.922, 0.1788, 0.9326, 0.2137, 0.9326, 0.2137, 0.922, 0.1788, 0.8323, 0.2159, 0.8241, 0.2005, 0.8241, 0.2005, 0.8323, 0.2159, 0.9048, 0.1466, 0.922, 0.1788, 0.922, 0.1788, 0.9048, 0.1466, 0.8241, 0.2005, 0.813, 0.187, 0.813, 0.187, 0.8241, 0.2005, 0.8816, 0.1184, 0.9048, 0.1466, 0.9048, 0.1466, 0.8816, 0.1184, 0.813, 0.187, 0.7995, 0.1759, 0.7995, 0.1759, 0.813, 0.187, 0.8534, 0.0952, 0.8816, 0.1184, 0.8816, 0.1184, 0.8534, 0.0952, 0.7995, 0.1759, 0.7841, 0.1677, 0.7841, 0.1677, 0.7995, 0.1759, 0.8212, 0.078, 0.8534, 0.0952, 0.8534, 0.0952, 0.8212, 0.078, 0.7841, 0.1677, 0.7674, 0.1626, 0.7674, 0.1626, 0.7841, 0.1677, 0.7863, 0.0674, 0.8212, 0.078, 0.8212, 0.078, 0.7863, 0.0674, 0.7674, 0.1626, 0.75, 0.1609, 0.75, 0.1609, 0.7674, 0.1626, 0.75, 0.06383, 0.7863, 0.0674, 0.7863, 0.0674, 0.75, 0.06383, 0.75, 0.1609, 0.7326, 0.1626, 0.7326, 0.1626, 0.75, 0.1609, 0.7137, 0.0674, 0.75, 0.06383, 0.75, 0.06383, 0.7137, 0.0674, 0.7326, 0.1626, 0.7159, 0.1677, 0.7159, 0.1677, 0.7326, 0.1626, 0.6788, 0.078, 0.7137, 0.0674, 0.7137, 0.0674, 0.6788, 0.078, 0.7159, 0.1677, 0.7005, 0.1759, 0.7005, 0.1759, 0.7159, 0.1677, 0.6466, 0.0952, 0.6788, 0.078, 0.6788, 0.078, 0.6466, 0.0952, 0.7005, 0.1759, 0.687, 0.187, 0.687, 0.187, 0.7005, 0.1759, 0.6184, 0.1184, 0.6466, 0.0952, 0.6466, 0.0952, 0.6184, 0.1184, 0.687, 0.187, 0.6759, 0.2005, 0.6759, 0.2005, 0.687, 0.187, 0.5952, 0.1466, 0.6184, 0.1184, 0.6184, 0.1184, 0.5952, 0.1466, 0.6759, 0.2005, 0.6677, 0.2159, 0.6677, 0.2159, 0.6759, 0.2005, 0.578, 0.1788, 0.5952, 0.1466, 0.5952, 0.1466, 0.578, 0.1788, 0.6677, 0.2159, 0.6626, 0.2326, 0.6626, 0.2326, 0.6677, 0.2159, 0.5674, 0.2137, 0.578, 0.1788, 0.578, 0.1788, 0.5674, 0.2137, 0.6626, 0.2326, 0.6609, 0.25, 0.6609, 0.25, 0.6626, 0.2326, 0.5638, 0.25, 0.5674, 0.2137, 0.5674, 0.2137, 0.5638, 0.25, 0.6609, 0.25, 0.6626, 0.2674, 0.6626, 0.2674, 0.6609, 0.25, 0.5674, 0.2863, 0.5638, 0.25, 0.5638, 0.25, 0.5674, 0.2863, 0.6626, 0.2674, 0.6677, 0.2841, 0.6677, 0.2841, 0.6626, 0.2674, 0.578, 0.3212, 0.5674, 0.2863, 0.5674, 0.2863, 0.578, 0.3212, 0.6677, 0.2841, 0.6759, 0.2995, 0.6759, 0.2995, 0.6677, 0.2841, 0.5952, 0.3534, 0.578, 0.3212, 0.578, 0.3212, 0.5952, 0.3534, 0.6759, 0.2995, 0.687, 0.313, 0.687, 0.313, 0.6759, 0.2995, 0.6184, 0.3816, 0.5952, 0.3534, 0.5952, 0.3534, 0.6184, 0.3816, 0.687, 0.313, 0.7005, 0.3241, 0.7005, 0.3241, 0.687, 0.313, 0.6466, 0.4048, 0.6184, 0.3816, 0.6184, 0.3816, 0.6466, 0.4048, 0.7005, 0.3241, 0.7159, 0.3323, 0.7159, 0.3323, 0.7005, 0.3241, 0.6788, 0.422, 0.6466, 0.4048, 0.6466, 0.4048, 0.6788, 0.422, 0.7159, 0.3323, 0.7326, 0.3374, 0.7326, 0.3374, 0.7159, 0.3323, 0.7137, 0.4326, 0.6788, 0.422, 0.6788, 0.422, 0.7137, 0.4326, 0.7326, 0.3374, 0.75, 0.3391, 0.75, 0.3391, 0.7326, 0.3374, 0.75, 0.4362, 0.7137, 0.4326, 0.7137, 0.4326, 0.75, 0.4362, 0.2916, 0.4859, 0.2553, 0.4895, 0.2553, 0.4895, 0.2916, 0.4859, 0.3368, 0.4733, 0.3019, 0.4839, 0.3019, 0.4839, 0.3368, 0.4733, 0.3787, 0.452, 0.3465, 0.4692, 0.3465, 0.4692, 0.3787, 0.452, 0.4156, 0.4231, 0.3874, 0.4462, 0.3874, 0.4462, 0.4156, 0.4231, 0.4462, 0.3874, 0.4231, 0.4156, 0.4231, 0.4156, 0.4462, 0.3874, 0.4692, 0.3465, 0.452, 0.3787, 0.452, 0.3787, 0.4692, 0.3465, 0.4839, 0.3019, 0.4733, 0.3368, 0.4733, 0.3368, 0.4839, 0.3019, 0.4895, 0.2553, 0.4859, 0.2916, 0.4859, 0.2916, 0.4895, 0.2553, 0.4859, 0.2084, 0.4895, 0.2447, 0.4895, 0.2447, 0.4859, 0.2084, 0.4733, 0.1632, 0.4839, 0.1981, 0.4839, 0.1981, 0.4733, 0.1632, 0.452, 0.1213, 0.4692, 0.1535, 0.4692, 0.1535, 0.452, 0.1213, 0.4231, 0.08437, 0.4462, 0.1126, 0.4462, 0.1126, 0.4231, 0.08437, 0.3874, 0.05379, 0.4156, 0.07695, 0.4156, 0.07695, 0.3874, 0.05379, 0.3465, 0.03076, 0.3787, 0.04796, 0.3787, 0.04796, 0.3465, 0.03076, 0.3019, 0.01614, 0.3368, 0.02674, 0.3368, 0.02674, 0.3019, 0.01614, 0.2553, 0.01052, 0.2916, 0.01409, 0.2916, 0.01409, 0.2553, 0.01052, 0.2084, 0.01409, 0.2447, 0.01052, 0.2447, 0.01052, 0.2084, 0.01409, 0.1632, 0.02674, 0.1981, 0.01614, 0.1981, 0.01614, 0.1632, 0.02674, 0.1213, 0.04796, 0.1535, 0.03076, 0.1535, 0.03076, 0.1213, 0.04796, 0.08437, 0.07695, 0.1126, 0.05379, 0.1126, 0.05379, 0.08437, 0.07695, 0.05379, 0.1126, 0.07695, 0.08437, 0.07695, 0.08437, 0.05379, 0.1126, 0.03076, 0.1535, 0.04796, 0.1213, 0.04796, 0.1213, 0.03076, 0.1535, 0.01614, 0.1981, 0.02674, 0.1632, 0.02674, 0.1632, 0.01614, 0.1981, 0.01052, 0.2447, 0.01409, 0.2084, 0.01409, 0.2084, 0.01052, 0.2447, 0.01409, 0.2916, 0.01052, 0.2553, 0.01052, 0.2553, 0.01409, 0.2916, 0.02674, 0.3368, 0.01614, 0.3019, 0.01614, 0.3019, 0.02674, 0.3368, 0.04796, 0.3787, 0.03076, 0.3465, 0.03076, 0.3465, 0.04796, 0.3787, 0.07695, 0.4156, 0.05379, 0.3874, 0.05379, 0.3874, 0.07695, 0.4156, 0.1126, 0.4462, 0.08437, 0.4231, 0.08437, 0.4231, 0.1126, 0.4462, 0.1535, 0.4692, 0.1213, 0.452, 0.1213, 0.452, 0.1535, 0.4692, 0.1981, 0.4839, 0.1632, 0.4733, 0.1632, 0.4733, 0.1981, 0.4839, 0.2447, 0.4895, 0.2084, 0.4859, 0.2084, 0.4859, 0.2447, 0.4895, 0.3019, 0.4839, 0.3368, 0.4733, 0.3368, 0.4733, 0.3019, 0.4839, 0.3465, 0.4692, 0.3787, 0.452, 0.3787, 0.452, 0.3465, 0.4692, 0.3874, 0.4462, 0.4156, 0.4231, 0.4156, 0.4231, 0.3874, 0.4462, 0.4231, 0.4156, 0.4462, 0.3874, 0.4462, 0.3874, 0.4231, 0.4156, 0.452, 0.3787, 0.4692, 0.3465, 0.4692, 0.3465, 0.452, 0.3787, 0.4733, 0.3368, 0.4839, 0.3019, 0.4839, 0.3019, 0.4733, 0.3368, 0.4859, 0.2916, 0.4895, 0.2553, 0.4895, 0.2553, 0.4859, 0.2916, 0.05379, 0.3874, 0.07695, 0.4156, 0.07695, 0.4156, 0.05379, 0.3874, 0.08437, 0.4231, 0.1126, 0.4462, 0.1126, 0.4462, 0.08437, 0.4231, 0.1213, 0.452, 0.1535, 0.4692, 0.1535, 0.4692, 0.1213, 0.452, 0.7863, 0.4326, 0.7863, 0.4326, 0.7863, 0.4326, 0.7863, 0.4326, 0.9362, 0.25, 0.9362, 0.25, 0.9362, 0.25, 0.9362, 0.25, 0.5952, 0.3534, 0.5952, 0.3534, 0.5952, 0.3534, 0.5952, 0.3534, 0.6788, 0.422, 0.6788, 0.422, 0.6788, 0.422, 0.6788, 0.422, 0.7863, 0.4326, 0.7863, 0.4326, 0.7863, 0.4326, 0.7863, 0.4326, 0.9362, 0.25, 0.9362, 0.25, 0.9362, 0.25, 0.9362, 0.25, 0.5952, 0.3534, 0.5952, 0.3534, 0.5952, 0.3534, 0.5952, 0.3534, 0.6788, 0.422, 0.6788, 0.422, 0.6788, 0.422, 0.6788, 0.422, 0.7863, 0.4326, 0.7863, 0.4326, 0.7863, 0.4326, 0.7863, 0.4326, 0.9362, 0.25, 0.9362, 0.25, 0.9362, 0.25, 0.9362, 0.25, 0.5952, 0.3534, 0.5952, 0.3534, 0.5952, 0.3534, 0.5952, 0.3534, 0.6788, 0.422, 0.6788, 0.422, 0.6788, 0.422, 0.6788, 0.422, 0.8212, 0.422, 0.7863, 0.4326, 0.7863, 0.4326, 0.8212, 0.422, 0.8534, 0.4048, 0.8212, 0.422, 0.8212, 0.422, 0.8534, 0.4048, 0.8816, 0.3816, 0.8534, 0.4048, 0.8534, 0.4048, 0.8816, 0.3816, 0.9048, 0.3534, 0.8816, 0.3816, 0.8816, 0.3816, 0.9048, 0.3534, 0.922, 0.3212, 0.9048, 0.3534, 0.9048, 0.3534, 0.922, 0.3212, 0.9326, 0.2863, 0.922, 0.3212, 0.922, 0.3212, 0.9326, 0.2863, 0.9362, 0.25, 0.9326, 0.2863, 0.9326, 0.2863, 0.9362, 0.25, 0.6184, 0.3816, 0.5952, 0.3534, 0.5952, 0.3534, 0.6184, 0.3816, 0.6466, 0.4048, 0.6184, 0.3816, 0.6184, 0.3816, 0.6466, 0.4048, 0.6788, 0.422, 0.6466, 0.4048, 0.6466, 0.4048, 0.6788, 0.422, 0.7863, 0.4326, 0.7863, 0.4326, 0.7863, 0.4326, 0.7863, 0.4326, 0.9362, 0.25, 0.9362, 0.25, 0.9362, 0.25, 0.9362, 0.25, 0.5952, 0.3534, 0.5952, 0.3534, 0.5952, 0.3534, 0.5952, 0.3534, 0.6788, 0.422, 0.6788, 0.422, 0.6788, 0.422, 0.6788, 0.422, 0.7674, 0.3374, 0.75, 0.3391, 0.75, 0.4362, 0.7863, 0.4326, 0.8391, 0.25, 0.8374, 0.2674, 0.9326, 0.2863, 0.9362, 0.25, 0.8374, 0.2326, 0.8391, 0.25, 0.9362, 0.25, 0.9326, 0.2137, 0.75, 0.1609, 0.7674, 0.1626, 0.7863, 0.0674, 0.75, 0.06383, 0.7326, 0.1626, 0.75, 0.1609, 0.75, 0.06383, 0.7137, 0.0674, 0.6626, 0.2326, 0.6677, 0.2159, 0.578, 0.1788, 0.5674, 0.2137, 0.6609, 0.25, 0.6626, 0.2326, 0.5674, 0.2137, 0.5638, 0.25, 0.75, 0.3391, 0.7326, 0.3374, 0.7137, 0.4326, 0.75, 0.4362, 0.8374, 0.2326, 0.8391, 0.25, 0.8391, 0.25, 0.8374, 0.2326, 0.5638, 0.25, 0.6609, 0.25, 0.6609, 0.25, 0.5638, 0.25, 0.6609, 0.25, 0.6626, 0.2326, 0.6626, 0.2326, 0.6609, 0.25, 0.8374, 0.2674, 0.9326, 0.2863, 0.9326, 0.2863, 0.8374, 0.2674, 0.7326, 0.1626, 0.75, 0.1609, 0.75, 0.1609, 0.7326, 0.1626, 0.7137, 0.0674, 0.7326, 0.1626, 0.7326, 0.1626, 0.7137, 0.0674, 0.6677, 0.2159, 0.578, 0.1788, 0.578, 0.1788, 0.6677, 0.2159, 0.75, 0.3391, 0.7326, 0.3374, 0.7326, 0.3374, 0.75, 0.3391, 0.7674, 0.1626, 0.7863, 0.0674, 0.7863, 0.0674, 0.7674, 0.1626, 0.7863, 0.4326, 0.7674, 0.3374, 0.7674, 0.3374, 0.7863, 0.4326, 0.75, 0.4362, 0.7863, 0.4326, 0.7863, 0.4326, 0.75, 0.4362, 0.7863, 0.4326, 0.7863, 0.4326, 0.75, 0.4362, 0.75, 0.4362, 0.7863, 0.4326, 0.7863, 0.4326, 0.7863, 0.4326, 0.7863, 0.4326, 0.75, 0.4362, 0.75, 0.4362, 0.7863, 0.4326, 0.7863, 0.4326, 0.75, 0.4362, 0.75, 0.4362, 0.75, 0.4362, 0.75, 0.4362, 0.578, 0.1788, 0.5674, 0.2137, 0.5674, 0.2137, 0.578, 0.1788, 0.5674, 0.2137, 0.5674, 0.2137, 0.578, 0.1788, 0.578, 0.1788, 0.5674, 0.2137, 0.5674, 0.2137, 0.5674, 0.2137, 0.5674, 0.2137, 0.578, 0.1788, 0.578, 0.1788, 0.5674, 0.2137, 0.5674, 0.2137, 0.578, 0.1788, 0.578, 0.1788, 0.578, 0.1788, 0.578, 0.1788, 0.7863, 0.0674, 0.75, 0.06383, 0.75, 0.06383, 0.7863, 0.0674, 0.75, 0.06383, 0.75, 0.06383, 0.7863, 0.0674, 0.7863, 0.0674, 0.75, 0.06383, 0.75, 0.06383, 0.75, 0.06383, 0.75, 0.06383, 0.7863, 0.0674, 0.7863, 0.0674, 0.75, 0.06383, 0.75, 0.06383, 0.7863, 0.0674, 0.7863, 0.0674, 0.7863, 0.0674, 0.7863, 0.0674, 0.9362, 0.25, 0.9326, 0.2137, 0.9326, 0.2137, 0.9362, 0.25, 0.9326, 0.2137, 0.9326, 0.2137, 0.9362, 0.25, 0.9362, 0.25, 0.9326, 0.2137, 0.9326, 0.2137, 0.9326, 0.2137, 0.9326, 0.2137, 0.9362, 0.25, 0.9362, 0.25, 0.9326, 0.2137, 0.9326, 0.2137, 0.9362, 0.25, 0.9362, 0.25, 0.9362, 0.25, 0.9362, 0.25, 0.5674, 0.2137, 0.5638, 0.25, 0.5638, 0.25, 0.5674, 0.2137, 0.5638, 0.25, 0.5638, 0.25, 0.5674, 0.2137, 0.5674, 0.2137, 0.5638, 0.25, 0.5638, 0.25, 0.5638, 0.25, 0.5638, 0.25, 0.5674, 0.2137, 0.5674, 0.2137, 0.5638, 0.25, 0.5638, 0.25, 0.5674, 0.2137, 0.5674, 0.2137, 0.5674, 0.2137, 0.5674, 0.2137, 0.9326, 0.2863, 0.9362, 0.25, 0.9362, 0.25, 0.9326, 0.2863, 0.9362, 0.25, 0.9362, 0.25, 0.9326, 0.2863, 0.9326, 0.2863, 0.9362, 0.25, 0.9362, 0.25, 0.9362, 0.25, 0.9362, 0.25, 0.9326, 0.2863, 0.9326, 0.2863, 0.9362, 0.25, 0.9362, 0.25, 0.9326, 0.2863, 0.9326, 0.2863, 0.9326, 0.2863, 0.9326, 0.2863, 0.75, 0.06383, 0.7137, 0.0674, 0.7137, 0.0674, 0.75, 0.06383, 0.7137, 0.0674, 0.7137, 0.0674, 0.75, 0.06383, 0.75, 0.06383, 0.7137, 0.0674, 0.7137, 0.0674, 0.7137, 0.0674, 0.7137, 0.0674, 0.75, 0.06383, 0.75, 0.06383, 0.7137, 0.0674, 0.7137, 0.0674, 0.75, 0.06383, 0.75, 0.06383, 0.75, 0.06383, 0.75, 0.06383, 0.7137, 0.4326, 0.75, 0.4362, 0.75, 0.4362, 0.7137, 0.4326, 0.75, 0.4362, 0.75, 0.4362, 0.7137, 0.4326, 0.7137, 0.4326, 0.75, 0.4362, 0.75, 0.4362, 0.75, 0.4362, 0.75, 0.4362, 0.7137, 0.4326, 0.7137, 0.4326, 0.75, 0.4362, 0.75, 0.4362, 0.7137, 0.4326, 0.7137, 0.4326, 0.7137, 0.4326, 0.7137, 0.4326])
me_cone.use_remesh_fix_poles = True
me_cone.use_remesh_preserve_attributes = False
me_cone.use_mirror_vertex_groups = False
me_cone.update()
me_cone_001 = bpy.data.meshes.new('Cone.001')
me_cone_001.from_pydata([(0.0, 1.0, -1.0), (0.1951, 0.9808, -1.0), (0.3827, 0.9239, -1.0), (0.5556, 0.8315, -1.0), (0.7071, 0.7071, -1.0), (0.8315, 0.5556, -1.0), (0.9239, 0.3827, -1.0), (0.9808, 0.1951, -1.0), (1.0, 7.55e-08, -1.0), (0.9808, -0.1951, -1.0), (0.9239, -0.3827, -1.0), (0.8315, -0.5556, -1.0), (0.7071, -0.7071, -1.0), (0.5556, -0.8315, -1.0), (0.3827, -0.9239, -1.0), (0.1951, -0.9808, -1.0), (-3.258e-07, -1.0, -1.0), (-0.1951, -0.9808, -1.0), (-0.3827, -0.9239, -1.0), (-0.5556, -0.8315, -1.0), (-0.7071, -0.7071, -1.0), (-0.8315, -0.5556, -1.0), (-0.9239, -0.3827, -1.0), (0.0, 0.0, 1.0), (-0.9808, -0.1951, -1.0), (-1.0, 9.656e-07, -1.0), (-0.9808, 0.1951, -1.0), (-0.9239, 0.3827, -1.0), (-0.8315, 0.5556, -1.0), (-0.7071, 0.7071, -1.0), (-0.5556, 0.8315, -1.0), (-0.3827, 0.9239, -1.0), (-0.1951, 0.9808, -1.0), (5.095e-08, 1.0, -1.889), (0.1951, 0.9808, -1.889), (0.3827, 0.9239, -1.889), (0.5556, 0.8315, -1.889), (0.7071, 0.7071, -1.889), (0.8315, 0.5556, -1.889), (0.9239, 0.3827, -1.889), (0.9808, 0.1951, -1.889), (1.0, 7.55e-08, -1.889), (0.9808, -0.1951, -1.889), (0.9239, -0.3827, -1.889), (0.8315, -0.5556, -1.889), (0.7071, -0.7071, -1.889), (0.5556, -0.8315, -1.889), (0.3827, -0.9239, -1.889), (0.1951, -0.9808, -1.889), (-2.749e-07, -1.0, -1.889), (-0.1951, -0.9808, -1.889), (-0.3827, -0.9239, -1.889), (-0.5556, -0.8315, -1.889), (-0.7071, -0.7071, -1.889), (-0.8315, -0.5556, -1.889), (-0.9239, -0.3827, -1.889), (-0.9808, -0.1951, -1.889), (-1.0, 9.656e-07, -1.889), (-0.9808, 0.1951, -1.889), (-0.9239, 0.3827, -1.889), (-0.8315, 0.5556, -1.889), (-0.7071, 0.7071, -1.889), (-0.5556, 0.8315, -1.889), (-0.3827, 0.9239, -1.889), (-0.1951, 0.9808, -1.889), (-3.931e-08, 1.0, -2.616), (0.1951, 0.9808, -2.616), (0.3827, 0.9239, -2.616), (0.5556, 0.8315, -2.616), (0.7071, 0.7071, -2.616), (0.8315, 0.5556, -2.616), (0.9239, 0.3827, -2.616), (0.9808, 0.1951, -2.616), (1.0, 7.55e-08, -2.616), (0.9808, -0.1951, -2.616), (0.9239, -0.3827, -2.616), (0.8315, -0.5556, -2.616), (0.7071, -0.7071, -2.616), (0.5556, -0.8315, -2.616), (0.3827, -0.9239, -2.616), (0.1951, -0.9808, -2.616), (-3.651e-07, -1.0, -2.616), (-0.1951, -0.9808, -2.616), (-0.3827, -0.9239, -2.616), (-0.5556, -0.8315, -2.616), (-0.7071, -0.7071, -2.616), (-0.8315, -0.5556, -2.616), (-0.9239, -0.3827, -2.616), (-0.9808, -0.1951, -2.616), (-1.0, 9.656e-07, -2.616), (-0.9808, 0.1951, -2.616), (-0.9239, 0.3827, -2.616), (-0.8315, 0.5556, -2.616), (-0.7071, 0.7071, -2.616), (-0.5556, 0.8315, -2.616), (-0.3827, 0.9239, -2.616), (-0.1951, 0.9808, -2.616), (-4.694e-07, 0.7757, -3.605), (-2.403e-07, 1.0, -3.382), (0.1951, 0.9808, -3.382), (0.1513, 0.7608, -3.605), (0.3827, 0.9239, -3.382), (0.2969, 0.7167, -3.605), (0.5556, 0.8315, -3.382), (0.431, 0.645, -3.605), (0.7071, 0.7071, -3.382), (0.5485, 0.5485, -3.605), (0.8315, 0.5556, -3.382), (0.645, 0.431, -3.605), (0.9239, 0.3827, -3.382), (0.7167, 0.2969, -3.605), (0.9808, 0.1951, -3.382), (0.7608, 0.1513, -3.605), (1.0, 7.55e-08, -3.382), (0.7757, 5.588e-09, -3.605), (0.9808, -0.1951, -3.382), (0.7608, -0.1513, -3.605), (0.9239, -0.3827, -3.382), (0.7167, -0.2969, -3.605), (0.8315, -0.5556, -3.382), (0.645, -0.431, -3.605), (0.7071, -0.7071, -3.382), (0.5485, -0.5485, -3.605), (0.5556, -0.8315, -3.382), (0.431, -0.645, -3.605), (0.3827, -0.9239, -3.382), (0.2969, -0.7167, -3.605), (0.1951, -0.9808, -3.382), (0.1513, -0.7608, -3.605), (-5.661e-07, -1.0, -3.382), (-4.862e-07, -0.7757, -3.605), (-0.1951, -0.9808, -3.382), (-0.1513, -0.7608, -3.605), (-0.3827, -0.9239, -3.382), (-0.2969, -0.7167, -3.605), (-0.5556, -0.8315, -3.382), (-0.431, -0.645, -3.605), (-0.7071, -0.7071, -3.382), (-0.5485, -0.5485, -3.605), (-0.8315, -0.5556, -3.382), (-0.645, -0.431, -3.605), (-0.9239, -0.3827, -3.382), (-0.7167, -0.2969, -3.605), (-0.9808, -0.1951, -3.382), (-0.7608, -0.1513, -3.605), (-1.0, 9.656e-07, -3.382), (-0.7757, 5.532e-07, -3.605), (-0.9808, 0.1951, -3.382), (-0.7608, 0.1513, -3.605), (-0.9239, 0.3827, -3.382), (-0.7167, 0.2969, -3.605), (-0.8315, 0.5556, -3.382), (-0.645, 0.431, -3.605), (-0.7071, 0.7071, -3.382), (-0.5485, 0.5485, -3.605), (-0.5556, 0.8315, -3.382), (-0.431, 0.645, -3.605), (-0.3827, 0.9239, -3.382), (-0.2969, 0.7167, -3.605), (-0.1951, 0.9808, -3.382), (-0.1513, 0.7608, -3.605)], [], [(0, 23, 1), (1, 23, 2), (2, 23, 3), (3, 23, 4), (4, 23, 5), (5, 23, 6), (6, 23, 7), (7, 23, 8), (8, 23, 9), (9, 23, 10), (10, 23, 11), (11, 23, 12), (12, 23, 13), (13, 23, 14), (14, 23, 15), (15, 23, 16), (16, 23, 17), (17, 23, 18), (18, 23, 19), (19, 23, 20), (20, 23, 21), (21, 23, 22), (22, 23, 24), (24, 23, 25), (25, 23, 26), (26, 23, 27), (27, 23, 28), (28, 23, 29), (29, 23, 30), (30, 23, 31), (31, 23, 32), (32, 23, 0), (0, 1, 34, 33), (36, 37, 69, 68), (13, 14, 47, 46), (27, 28, 60, 59), (20, 21, 54, 53), (7, 8, 41, 40), (14, 15, 48, 47), (28, 29, 61, 60), (21, 22, 55, 54), (1, 2, 35, 34), (8, 9, 42, 41), (15, 16, 49, 48), (29, 30, 62, 61), (2, 3, 36, 35), (9, 10, 43, 42), (22, 24, 56, 55), (16, 17, 50, 49), (30, 31, 63, 62), (3, 4, 37, 36), (10, 11, 44, 43), (24, 25, 57, 56), (17, 18, 51, 50), (31, 32, 64, 63), (4, 5, 38, 37), (32, 0, 33, 64), (11, 12, 45, 44), (25, 26, 58, 57), (18, 19, 52, 51), (5, 6, 39, 38), (12, 13, 46, 45), (26, 27, 59, 58), (19, 20, 53, 52), (6, 7, 40, 39), (72, 73, 113, 111), (63, 64, 96, 95), (50, 51, 83, 82), (37, 38, 70, 69), (64, 33, 65, 96), (51, 52, 84, 83), (38, 39, 71, 70), (52, 53, 85, 84), (39, 40, 72, 71), (53, 54, 86, 85), (40, 41, 73, 72), (54, 55, 87, 86), (41, 42, 74, 73), (55, 56, 88, 87), (42, 43, 75, 74), (56, 57, 89, 88), (43, 44, 76, 75), (57, 58, 90, 89), (44, 45, 77, 76), (58, 59, 91, 90), (45, 46, 78, 77), (59, 60, 92, 91), (46, 47, 79, 78), (33, 34, 66, 65), (60, 61, 93, 92), (47, 48, 80, 79), (34, 35, 67, 66), (61, 62, 94, 93), (48, 49, 81, 80), (35, 36, 68, 67), (62, 63, 95, 94), (49, 50, 82, 81), (96, 65, 98, 159), (86, 87, 141, 139), (73, 74, 115, 113), (87, 88, 143, 141), (74, 75, 117, 115), (88, 89, 145, 143), (75, 76, 119, 117), (89, 90, 147, 145), (76, 77, 121, 119), (90, 91, 149, 147), (77, 78, 123, 121), (91, 92, 151, 149), (78, 79, 125, 123), (92, 93, 153, 151), (79, 80, 127, 125), (93, 94, 155, 153), (80, 81, 129, 127), (67, 68, 103, 101), (94, 95, 157, 155), (81, 82, 131, 129), (68, 69, 105, 103), (95, 96, 159, 157), (82, 83, 133, 131), (69, 70, 107, 105), (83, 84, 135, 133), (70, 71, 109, 107), (66, 67, 101, 99), (84, 85, 137, 135), (71, 72, 111, 109), (85, 86, 139, 137), (98, 99, 100, 97), (99, 101, 102, 100), (101, 103, 104, 102), (103, 105, 106, 104), (105, 107, 108, 106), (107, 109, 110, 108), (109, 111, 112, 110), (111, 113, 114, 112), (113, 115, 116, 114), (115, 117, 118, 116), (117, 119, 120, 118), (119, 121, 122, 120), (121, 123, 124, 122), (123, 125, 126, 124), (125, 127, 128, 126), (127, 129, 130, 128), (129, 131, 132, 130), (131, 133, 134, 132), (133, 135, 136, 134), (135, 137, 138, 136), (137, 139, 140, 138), (139, 141, 142, 140), (141, 143, 144, 142), (143, 145, 146, 144), (145, 147, 148, 146), (147, 149, 150, 148), (149, 151, 152, 150), (151, 153, 154, 152), (153, 155, 156, 154), (155, 157, 158, 156), (157, 159, 160, 158), (159, 98, 97, 160), (65, 66, 99, 98)])
_uv = me_cone_001.uv_layers.new(name='UVMap')
_uv.uv.foreach_set('vector', [0.25, 0.49, 0.25, 0.25, 0.2968, 0.4854, 0.2968, 0.4854, 0.25, 0.25, 0.3418, 0.4717, 0.3418, 0.4717, 0.25, 0.25, 0.3833, 0.4496, 0.3833, 0.4496, 0.25, 0.25, 0.4197, 0.4197, 0.4197, 0.4197, 0.25, 0.25, 0.4496, 0.3833, 0.4496, 0.3833, 0.25, 0.25, 0.4717, 0.3418, 0.4717, 0.3418, 0.25, 0.25, 0.4854, 0.2968, 0.4854, 0.2968, 0.25, 0.25, 0.49, 0.25, 0.49, 0.25, 0.25, 0.25, 0.4854, 0.2032, 0.4854, 0.2032, 0.25, 0.25, 0.4717, 0.1582, 0.4717, 0.1582, 0.25, 0.25, 0.4496, 0.1167, 0.4496, 0.1167, 0.25, 0.25, 0.4197, 0.08029, 0.4197, 0.08029, 0.25, 0.25, 0.3833, 0.05045, 0.3833, 0.05045, 0.25, 0.25, 0.3418, 0.02827, 0.3418, 0.02827, 0.25, 0.25, 0.2968, 0.01461, 0.2968, 0.01461, 0.25, 0.25, 0.25, 0.01, 0.25, 0.01, 0.25, 0.25, 0.2032, 0.01461, 0.2032, 0.01461, 0.25, 0.25, 0.1582, 0.02827, 0.1582, 0.02827, 0.25, 0.25, 0.1167, 0.05045, 0.1167, 0.05045, 0.25, 0.25, 0.08029, 0.08029, 0.08029, 0.08029, 0.25, 0.25, 0.05045, 0.1167, 0.05045, 0.1167, 0.25, 0.25, 0.02827, 0.1582, 0.02827, 0.1582, 0.25, 0.25, 0.01461, 0.2032, 0.01461, 0.2032, 0.25, 0.25, 0.01, 0.25, 0.01, 0.25, 0.25, 0.25, 0.01461, 0.2968, 0.01461, 0.2968, 0.25, 0.25, 0.02827, 0.3418, 0.02827, 0.3418, 0.25, 0.25, 0.05045, 0.3833, 0.05045, 0.3833, 0.25, 0.25, 0.08029, 0.4197, 0.08029, 0.4197, 0.25, 0.25, 0.1167, 0.4496, 0.1167, 0.4496, 0.25, 0.25, 0.1582, 0.4717, 0.1582, 0.4717, 0.25, 0.25, 0.2032, 0.4854, 0.2032, 0.4854, 0.25, 0.25, 0.25, 0.49, 0.25, 0.49, 0.2968, 0.4854, 0.2968, 0.4854, 0.25, 0.49, 0.3833, 0.4496, 0.4197, 0.4197, 0.4197, 0.4197, 0.3833, 0.4496, 0.3833, 0.05045, 0.3418, 0.02827, 0.3418, 0.02827, 0.3833, 0.05045, 0.02827, 0.3418, 0.05045, 0.3833, 0.05045, 0.3833, 0.02827, 0.3418, 0.08029, 0.08029, 0.05045, 0.1167, 0.05045, 0.1167, 0.08029, 0.08029, 0.4854, 0.2968, 0.49, 0.25, 0.49, 0.25, 0.4854, 0.2968, 0.3418, 0.02827, 0.2968, 0.01461, 0.2968, 0.01461, 0.3418, 0.02827, 0.05045, 0.3833, 0.08029, 0.4197, 0.08029, 0.4197, 0.05045, 0.3833, 0.05045, 0.1167, 0.02827, 0.1582, 0.02827, 0.1582, 0.05045, 0.1167, 0.2968, 0.4854, 0.3418, 0.4717, 0.3418, 0.4717, 0.2968, 0.4854, 0.49, 0.25, 0.4854, 0.2032, 0.4854, 0.2032, 0.49, 0.25, 0.2968, 0.01461, 0.25, 0.01, 0.25, 0.01, 0.2968, 0.01461, 0.08029, 0.4197, 0.1167, 0.4496, 0.1167, 0.4496, 0.08029, 0.4197, 0.3418, 0.4717, 0.3833, 0.4496, 0.3833, 0.4496, 0.3418, 0.4717, 0.4854, 0.2032, 0.4717, 0.1582, 0.4717, 0.1582, 0.4854, 0.2032, 0.02827, 0.1582, 0.01461, 0.2032, 0.01461, 0.2032, 0.02827, 0.1582, 0.25, 0.01, 0.2032, 0.01461, 0.2032, 0.01461, 0.25, 0.01, 0.1167, 0.4496, 0.1582, 0.4717, 0.1582, 0.4717, 0.1167, 0.4496, 0.3833, 0.4496, 0.4197, 0.4197, 0.4197, 0.4197, 0.3833, 0.4496, 0.4717, 0.1582, 0.4496, 0.1167, 0.4496, 0.1167, 0.4717, 0.1582, 0.01461, 0.2032, 0.01, 0.25, 0.01, 0.25, 0.01461, 0.2032, 0.2032, 0.01461, 0.1582, 0.02827, 0.1582, 0.02827, 0.2032, 0.01461, 0.1582, 0.4717, 0.2032, 0.4854, 0.2032, 0.4854, 0.1582, 0.4717, 0.4197, 0.4197, 0.4496, 0.3833, 0.4496, 0.3833, 0.4197, 0.4197, 0.2032, 0.4854, 0.25, 0.49, 0.25, 0.49, 0.2032, 0.4854, 0.4496, 0.1167, 0.4197, 0.08029, 0.4197, 0.08029, 0.4496, 0.1167, 0.01, 0.25, 0.01461, 0.2968, 0.01461, 0.2968, 0.01, 0.25, 0.1582, 0.02827, 0.1167, 0.05045, 0.1167, 0.05045, 0.1582, 0.02827, 0.4496, 0.3833, 0.4717, 0.3418, 0.4717, 0.3418, 0.4496, 0.3833, 0.4197, 0.08029, 0.3833, 0.05045, 0.3833, 0.05045, 0.4197, 0.08029, 0.01461, 0.2968, 0.02827, 0.3418, 0.02827, 0.3418, 0.01461, 0.2968, 0.1167, 0.05045, 0.08029, 0.08029, 0.08029, 0.08029, 0.1167, 0.05045, 0.4717, 0.3418, 0.4854, 0.2968, 0.4854, 0.2968, 0.4717, 0.3418, 0.4854, 0.2968, 0.49, 0.25, 0.49, 0.25, 0.4854, 0.2968, 0.1582, 0.4717, 0.2032, 0.4854, 0.2032, 0.4854, 0.1582, 0.4717, 0.2032, 0.01461, 0.1582, 0.02827, 0.1582, 0.02827, 0.2032, 0.01461, 0.4197, 0.4197, 0.4496, 0.3833, 0.4496, 0.3833, 0.4197, 0.4197, 0.2032, 0.4854, 0.25, 0.49, 0.25, 0.49, 0.2032, 0.4854, 0.1582, 0.02827, 0.1167, 0.05045, 0.1167, 0.05045, 0.1582, 0.02827, 0.4496, 0.3833, 0.4717, 0.3418, 0.4717, 0.3418, 0.4496, 0.3833, 0.1167, 0.05045, 0.08029, 0.08029, 0.08029, 0.08029, 0.1167, 0.05045, 0.4717, 0.3418, 0.4854, 0.2968, 0.4854, 0.2968, 0.4717, 0.3418, 0.08029, 0.08029, 0.05045, 0.1167, 0.05045, 0.1167, 0.08029, 0.08029, 0.4854, 0.2968, 0.49, 0.25, 0.49, 0.25, 0.4854, 0.2968, 0.05045, 0.1167, 0.02827, 0.1582, 0.02827, 0.1582, 0.05045, 0.1167, 0.49, 0.25, 0.4854, 0.2032, 0.4854, 0.2032, 0.49, 0.25, 0.02827, 0.1582, 0.01461, 0.2032, 0.01461, 0.2032, 0.02827, 0.1582, 0.4854, 0.2032, 0.4717, 0.1582, 0.4717, 0.1582, 0.4854, 0.2032, 0.01461, 0.2032, 0.01, 0.25, 0.01, 0.25, 0.01461, 0.2032, 0.4717, 0.1582, 0.4496, 0.1167, 0.4496, 0.1167, 0.4717, 0.1582, 0.01, 0.25, 0.01461, 0.2968, 0.01461, 0.2968, 0.01, 0.25, 0.4496, 0.1167, 0.4197, 0.08029, 0.4197, 0.08029, 0.4496, 0.1167, 0.01461, 0.2968, 0.02827, 0.3418, 0.02827, 0.3418, 0.01461, 0.2968, 0.4197, 0.08029, 0.3833, 0.05045, 0.3833, 0.05045, 0.4197, 0.08029, 0.02827, 0.3418, 0.05045, 0.3833, 0.05045, 0.3833, 0.02827, 0.3418, 0.3833, 0.05045, 0.3418, 0.02827, 0.3418, 0.02827, 0.3833, 0.05045, 0.25, 0.49, 0.2968, 0.4854, 0.2968, 0.4854, 0.25, 0.49, 0.05045, 0.3833, 0.08029, 0.4197, 0.08029, 0.4197, 0.05045, 0.3833, 0.3418, 0.02827, 0.2968, 0.01461, 0.2968, 0.01461, 0.3418, 0.02827, 0.2968, 0.4854, 0.3418, 0.4717, 0.3418, 0.4717, 0.2968, 0.4854, 0.08029, 0.4197, 0.1167, 0.4496, 0.1167, 0.4496, 0.08029, 0.4197, 0.2968, 0.01461, 0.25, 0.01, 0.25, 0.01, 0.2968, 0.01461, 0.3418, 0.4717, 0.3833, 0.4496, 0.3833, 0.4496, 0.3418, 0.4717, 0.1167, 0.4496, 0.1582, 0.4717, 0.1582, 0.4717, 0.1167, 0.4496, 0.25, 0.01, 0.2032, 0.01461, 0.2032, 0.01461, 0.25, 0.01, 0.2032, 0.4854, 0.25, 0.49, 0.25, 0.49, 0.2032, 0.4854, 0.05045, 0.1167, 0.02827, 0.1582, 0.02827, 0.1582, 0.05045, 0.1167, 0.49, 0.25, 0.4854, 0.2032, 0.4854, 0.2032, 0.49, 0.25, 0.02827, 0.1582, 0.01461, 0.2032, 0.01461, 0.2032, 0.02827, 0.1582, 0.4854, 0.2032, 0.4717, 0.1582, 0.4717, 0.1582, 0.4854, 0.2032, 0.01461, 0.2032, 0.01, 0.25, 0.01, 0.25, 0.01461, 0.2032, 0.4717, 0.1582, 0.4496, 0.1167, 0.4496, 0.1167, 0.4717, 0.1582, 0.01, 0.25, 0.01461, 0.2968, 0.01461, 0.2968, 0.01, 0.25, 0.4496, 0.1167, 0.4197, 0.08029, 0.4197, 0.08029, 0.4496, 0.1167, 0.01461, 0.2968, 0.02827, 0.3418, 0.02827, 0.3418, 0.01461, 0.2968, 0.4197, 0.08029, 0.3833, 0.05045, 0.3833, 0.05045, 0.4197, 0.08029, 0.02827, 0.3418, 0.05045, 0.3833, 0.05045, 0.3833, 0.02827, 0.3418, 0.3833, 0.05045, 0.3418, 0.02827, 0.3418, 0.02827, 0.3833, 0.05045, 0.05045, 0.3833, 0.08029, 0.4197, 0.08029, 0.4197, 0.05045, 0.3833, 0.3418, 0.02827, 0.2968, 0.01461, 0.2968, 0.01461, 0.3418, 0.02827, 0.08029, 0.4197, 0.1167, 0.4496, 0.1167, 0.4496, 0.08029, 0.4197, 0.2968, 0.01461, 0.25, 0.01, 0.25, 0.01, 0.2968, 0.01461, 0.3418, 0.4717, 0.3833, 0.4496, 0.3833, 0.4496, 0.3418, 0.4717, 0.1167, 0.4496, 0.1582, 0.4717, 0.1582, 0.4717, 0.1167, 0.4496, 0.25, 0.01, 0.2032, 0.01461, 0.2032, 0.01461, 0.25, 0.01, 0.3833, 0.4496, 0.4197, 0.4197, 0.4197, 0.4197, 0.3833, 0.4496, 0.1582, 0.4717, 0.2032, 0.4854, 0.2032, 0.4854, 0.1582, 0.4717, 0.2032, 0.01461, 0.1582, 0.02827, 0.1582, 0.02827, 0.2032, 0.01461, 0.4197, 0.4197, 0.4496, 0.3833, 0.4496, 0.3833, 0.4197, 0.4197, 0.1582, 0.02827, 0.1167, 0.05045, 0.1167, 0.05045, 0.1582, 0.02827, 0.4496, 0.3833, 0.4717, 0.3418, 0.4717, 0.3418, 0.4496, 0.3833, 0.2968, 0.4854, 0.3418, 0.4717, 0.3418, 0.4717, 0.2968, 0.4854, 0.1167, 0.05045, 0.08029, 0.08029, 0.08029, 0.08029, 0.1167, 0.05045, 0.4717, 0.3418, 0.4854, 0.2968, 0.4854, 0.2968, 0.4717, 0.3418, 0.08029, 0.08029, 0.05045, 0.1167, 0.05045, 0.1167, 0.08029, 0.08029, 0.25, 0.49, 0.2968, 0.4854, 0.2916, 0.4859, 0.2553, 0.4895, 0.2968, 0.4854, 0.3418, 0.4717, 0.3368, 0.4733, 0.3019, 0.4839, 0.3418, 0.4717, 0.3833, 0.4496, 0.3787, 0.452, 0.3465, 0.4692, 0.3833, 0.4496, 0.4197, 0.4197, 0.4156, 0.4231, 0.3874, 0.4462, 0.4197, 0.4197, 0.4496, 0.3833, 0.4462, 0.3874, 0.4231, 0.4156, 0.4496, 0.3833, 0.4717, 0.3418, 0.4692, 0.3465, 0.452, 0.3787, 0.4717, 0.3418, 0.4854, 0.2968, 0.4839, 0.3019, 0.4733, 0.3368, 0.4854, 0.2968, 0.49, 0.25, 0.4895, 0.2553, 0.4859, 0.2916, 0.49, 0.25, 0.4854, 0.2032, 0.4859, 0.2084, 0.4895, 0.2447, 0.4854, 0.2032, 0.4717, 0.1582, 0.4733, 0.1632, 0.4839, 0.1981, 0.4717, 0.1582, 0.4496, 0.1167, 0.452, 0.1213, 0.4692, 0.1535, 0.4496, 0.1167, 0.4197, 0.08029, 0.4231, 0.08437, 0.4462, 0.1126, 0.4197, 0.08029, 0.3833, 0.05045, 0.3874, 0.05379, 0.4156, 0.07695, 0.3833, 0.05045, 0.3418, 0.02827, 0.3465, 0.03076, 0.3787, 0.04796, 0.3418, 0.02827, 0.2968, 0.01461, 0.3019, 0.01614, 0.3368, 0.02674, 0.2968, 0.01461, 0.25, 0.01, 0.2553, 0.01052, 0.2916, 0.01409, 0.25, 0.01, 0.2032, 0.01461, 0.2084, 0.01409, 0.2447, 0.01052, 0.2032, 0.01461, 0.1582, 0.02827, 0.1632, 0.02674, 0.1981, 0.01614, 0.1582, 0.02827, 0.1167, 0.05045, 0.1213, 0.04796, 0.1535, 0.03076, 0.1167, 0.05045, 0.08029, 0.08029, 0.08437, 0.07695, 0.1126, 0.05379, 0.08029, 0.08029, 0.05045, 0.1167, 0.05379, 0.1126, 0.07695, 0.08437, 0.05045, 0.1167, 0.02827, 0.1582, 0.03076, 0.1535, 0.04796, 0.1213, 0.02827, 0.1582, 0.01461, 0.2032, 0.01614, 0.1981, 0.02674, 0.1632, 0.01461, 0.2032, 0.01, 0.25, 0.01052, 0.2447, 0.01409, 0.2084, 0.01, 0.25, 0.01461, 0.2968, 0.01409, 0.2916, 0.01052, 0.2553, 0.01461, 0.2968, 0.02827, 0.3418, 0.02674, 0.3368, 0.01614, 0.3019, 0.02827, 0.3418, 0.05045, 0.3833, 0.04796, 0.3787, 0.03076, 0.3465, 0.05045, 0.3833, 0.08029, 0.4197, 0.07695, 0.4156, 0.05379, 0.3874, 0.08029, 0.4197, 0.1167, 0.4496, 0.1126, 0.4462, 0.08437, 0.4231, 0.1167, 0.4496, 0.1582, 0.4717, 0.1535, 0.4692, 0.1213, 0.452, 0.1582, 0.4717, 0.2032, 0.4854, 0.1981, 0.4839, 0.1632, 0.4733, 0.2032, 0.4854, 0.25, 0.49, 0.2447, 0.4895, 0.2084, 0.4859, 0.25, 0.49, 0.2968, 0.4854, 0.2968, 0.4854, 0.25, 0.49])
me_cone_001.use_remesh_fix_poles = True
me_cone_001.use_remesh_preserve_attributes = False
me_cone_001.use_mirror_vertex_groups = False
me_cone_001.update()

# ---- objects
ob_cone = bpy.data.objects.new('Cone', me_cone)
ob_cone_001 = bpy.data.objects.new('Cone.001', me_cone_001)

# ---- transforms, parenting, visibility, modifiers, constraints
ob_cone.location = (0.0, 0.0, 0.0)
ob_cone.rotation_euler = (0.0, 1.571, 0.0)
ob_cone.scale = (1.0, 1.0, 0.75)
ob_cone.lineart.crease_threshold = 0.0
ob_cone_001.location = (0.0, 0.0, 0.0)
ob_cone_001.rotation_euler = (0.0, 1.571, 0.0)
ob_cone_001.lineart.crease_threshold = 0.0

# ---- collection membership
col_collection.objects.link(ob_cone)
col_collection.objects.link(ob_cone_001)

# ---- scene / render settings (as saved in the file)
scene.frame_start = 1; scene.frame_end = 250; scene.frame_set(1)
scene.render.engine = 'BLENDER_EEVEE_NEXT'
scene.cycles.use_denoising = False
scene.cycles.samples = 128
scene.cycles.sampling_pattern = 'TABULATED_SOBOL'
scene.cycles.use_adaptive_sampling = False
scene.cycles.use_light_tree = False
scene.view_settings.view_transform = 'Filmic'
bpy.context.view_layer.update()

# ---- added for rendering (the .blend has no active camera and no usable light): camera, sun
cam_auto = bpy.data.cameras.new('AutoCamera')
cam_auto.lens = 50.0
cam_auto.sensor_width = 36.0
cam_auto.clip_end = 1000.0
ob_auto_camera = bpy.data.objects.new('AutoCamera', cam_auto)
scene.collection.objects.link(ob_auto_camera)
ob_auto_camera.location = (5.88672, -12.2792, 8.18611)
ob_auto_camera.rotation_euler = (1.09748, -7.21219e-08, 0.694738)
scene.camera = ob_auto_camera
light_auto_sun = bpy.data.lights.new('AutoSun', 'SUN')
light_auto_sun.energy = 3.0
light_auto_sun.angle = 0.0523599
ob_auto_sun = bpy.data.objects.new('AutoSun', light_auto_sun)
scene.collection.objects.link(ob_auto_sun)
ob_auto_sun.rotation_euler = (0.872665, 0.174533, 0.523599)
bpy.context.view_layer.update()
